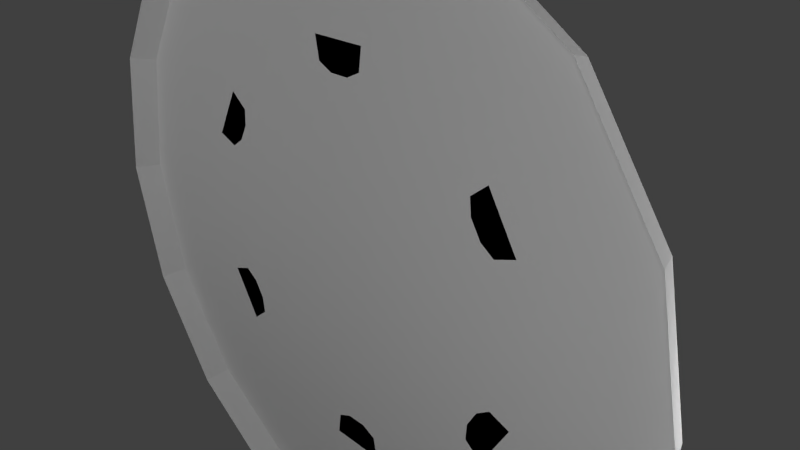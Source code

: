 # Source: ShellCup_Low_Poly.blend  (saved by Blender 2.68.0; exported with 4.5.12 LTS)
import bpy
from mathutils import Matrix  # noqa: F401  (used for matrix-valued properties, if any)

bpy.ops.wm.read_factory_settings(use_empty=True)
scene = bpy.context.scene
scene.name = 'Scene'

# ---- collections
col_collection_1 = bpy.data.collections.new('Collection 1'); scene.collection.children.link(col_collection_1)

# ---- materials (node trees are filled in below, after node groups)
mat_white = bpy.data.materials.new('White')
mat_white.alpha_threshold = 0.0
mat_white.use_transparent_shadow = False
mat_white.diffuse_color = (1.0, 1.0, 1.0, 1.0)
mat_white.roughness = 0.5
mat_white.line_color = (0.0, 0.0, 0.0, 1.0)
mat_shell = bpy.data.materials.new('Shell')
mat_shell.alpha_threshold = 0.0
mat_shell.use_transparent_shadow = False
mat_shell.diffuse_color = (1.0, 1.0, 1.0, 1.0)
mat_shell.roughness = 0.5
mat_shell.line_color = (0.0, 0.0, 0.0, 1.0)
mat_wave = bpy.data.materials.new('Wave')
mat_wave.alpha_threshold = 0.0
mat_wave.use_transparent_shadow = False
mat_wave.diffuse_color = (1.0, 1.0, 1.0, 1.0)
mat_wave.roughness = 0.5
mat_wave.line_color = (0.0, 0.0, 0.0, 1.0)
mat_pinkborder = bpy.data.materials.new('PinkBorder')
mat_pinkborder.alpha_threshold = 0.0
mat_pinkborder.use_transparent_shadow = False
mat_pinkborder.diffuse_color = (1.0, 1.0, 1.0, 1.0)
mat_pinkborder.roughness = 0.5
mat_pinkborder.line_color = (0.0, 0.0, 0.0, 1.0)

# ---- material node trees

# ---- world
world_world = bpy.data.worlds.new('World'); scene.world = world_world
world_world.color = (0.05088, 0.05088, 0.05088)
world_world.use_sun_shadow = False
world_world.sun_shadow_jitter_overblur = 0.0
world_world.cycles.sampling_method = 'MANUAL'
world_world.cycles.sample_map_resolution = 256

# ---- cameras
cam_camera = bpy.data.cameras.new('Camera')
cam_camera.clip_end = 100.0
cam_camera.lens = 35.0
cam_camera.sensor_width = 32.0
cam_camera.sensor_height = 18.0
cam_camera.ortho_scale = 7.314
cam_camera.dof.focus_distance = 0.0
cam_camera.dof.aperture_fstop = 128.0

# ---- lights
light_lamp_011 = bpy.data.lights.new('Lamp.011', 'POINT')
light_lamp_011.transmission_factor = 0.0
light_lamp_011.cutoff_distance = 30.0
light_lamp_011.energy = 100.0
light_lamp_011.shadow_buffer_clip_start = 1.001
light_lamp_011.shadow_soft_size = 0.1
light_lamp_011.shadow_maximum_resolution = 0.006
light_lamp_011.use_absolute_resolution = True
light_lamp_011.cycles.use_multiple_importance_sampling = False
light_lamp_010 = bpy.data.lights.new('Lamp.010', 'POINT')
light_lamp_010.transmission_factor = 0.0
light_lamp_010.cutoff_distance = 30.0
light_lamp_010.energy = 100.0
light_lamp_010.shadow_buffer_clip_start = 1.001
light_lamp_010.shadow_soft_size = 0.1
light_lamp_010.shadow_maximum_resolution = 0.006
light_lamp_010.use_absolute_resolution = True
light_lamp_010.cycles.use_multiple_importance_sampling = False
light_lamp_009 = bpy.data.lights.new('Lamp.009', 'POINT')
light_lamp_009.transmission_factor = 0.0
light_lamp_009.cutoff_distance = 30.0
light_lamp_009.energy = 100.0
light_lamp_009.shadow_buffer_clip_start = 1.001
light_lamp_009.shadow_soft_size = 0.1
light_lamp_009.shadow_maximum_resolution = 0.006
light_lamp_009.use_absolute_resolution = True
light_lamp_009.cycles.use_multiple_importance_sampling = False
light_lamp_008 = bpy.data.lights.new('Lamp.008', 'POINT')
light_lamp_008.transmission_factor = 0.0
light_lamp_008.cutoff_distance = 30.0
light_lamp_008.energy = 100.0
light_lamp_008.shadow_buffer_clip_start = 1.001
light_lamp_008.shadow_soft_size = 0.1
light_lamp_008.shadow_maximum_resolution = 0.006
light_lamp_008.use_absolute_resolution = True
light_lamp_008.cycles.use_multiple_importance_sampling = False
light_lamp_007 = bpy.data.lights.new('Lamp.007', 'POINT')
light_lamp_007.transmission_factor = 0.0
light_lamp_007.cutoff_distance = 30.0
light_lamp_007.energy = 100.0
light_lamp_007.shadow_buffer_clip_start = 1.001
light_lamp_007.shadow_soft_size = 0.1
light_lamp_007.shadow_maximum_resolution = 0.006
light_lamp_007.use_absolute_resolution = True
light_lamp_007.cycles.use_multiple_importance_sampling = False
light_lamp_006 = bpy.data.lights.new('Lamp.006', 'POINT')
light_lamp_006.transmission_factor = 0.0
light_lamp_006.cutoff_distance = 30.0
light_lamp_006.energy = 100.0
light_lamp_006.shadow_buffer_clip_start = 1.001
light_lamp_006.shadow_soft_size = 0.1
light_lamp_006.shadow_maximum_resolution = 0.006
light_lamp_006.use_absolute_resolution = True
light_lamp_006.cycles.use_multiple_importance_sampling = False
light_lamp_005 = bpy.data.lights.new('Lamp.005', 'POINT')
light_lamp_005.transmission_factor = 0.0
light_lamp_005.cutoff_distance = 30.0
light_lamp_005.energy = 100.0
light_lamp_005.shadow_buffer_clip_start = 1.001
light_lamp_005.shadow_soft_size = 0.1
light_lamp_005.shadow_maximum_resolution = 0.006
light_lamp_005.use_absolute_resolution = True
light_lamp_005.cycles.use_multiple_importance_sampling = False
light_lamp_004 = bpy.data.lights.new('Lamp.004', 'POINT')
light_lamp_004.transmission_factor = 0.0
light_lamp_004.cutoff_distance = 30.0
light_lamp_004.energy = 100.0
light_lamp_004.shadow_buffer_clip_start = 1.001
light_lamp_004.shadow_soft_size = 0.1
light_lamp_004.shadow_maximum_resolution = 0.006
light_lamp_004.use_absolute_resolution = True
light_lamp_004.cycles.use_multiple_importance_sampling = False
light_lamp_003 = bpy.data.lights.new('Lamp.003', 'POINT')
light_lamp_003.transmission_factor = 0.0
light_lamp_003.cutoff_distance = 30.0
light_lamp_003.energy = 100.0
light_lamp_003.shadow_buffer_clip_start = 1.001
light_lamp_003.shadow_soft_size = 0.1
light_lamp_003.shadow_maximum_resolution = 0.006
light_lamp_003.use_absolute_resolution = True
light_lamp_003.cycles.use_multiple_importance_sampling = False
light_lamp_002 = bpy.data.lights.new('Lamp.002', 'POINT')
light_lamp_002.transmission_factor = 0.0
light_lamp_002.cutoff_distance = 30.0
light_lamp_002.energy = 100.0
light_lamp_002.shadow_buffer_clip_start = 1.001
light_lamp_002.shadow_soft_size = 0.1
light_lamp_002.shadow_maximum_resolution = 0.006
light_lamp_002.use_absolute_resolution = True
light_lamp_002.cycles.use_multiple_importance_sampling = False
light_lamp_001 = bpy.data.lights.new('Lamp.001', 'POINT')
light_lamp_001.transmission_factor = 0.0
light_lamp_001.cutoff_distance = 30.0
light_lamp_001.energy = 100.0
light_lamp_001.shadow_buffer_clip_start = 1.001
light_lamp_001.shadow_soft_size = 0.1
light_lamp_001.shadow_maximum_resolution = 0.006
light_lamp_001.use_absolute_resolution = True
light_lamp_001.cycles.use_multiple_importance_sampling = False
light_lamp = bpy.data.lights.new('Lamp', 'POINT')
light_lamp.transmission_factor = 0.0
light_lamp.cutoff_distance = 30.0
light_lamp.energy = 100.0
light_lamp.shadow_buffer_clip_start = 1.001
light_lamp.shadow_soft_size = 0.1
light_lamp.shadow_maximum_resolution = 0.006
light_lamp.use_absolute_resolution = True
light_lamp.cycles.use_multiple_importance_sampling = False

# ---- meshes
me_n1b1_012 = bpy.data.meshes.new('n1b1.012')
me_n1b1_012.from_pydata([(-3.054, 0.1837, -2.255), (-3.298, 0.06367, -1.934), (-2.893, 0.03975, -1.93), (-2.993, -0.04025, -1.757), (-2.256, -0.4224, -1.791), (-2.456, -0.4224, -1.445), (-2.012, -0.4224, -1.592), (-2.652, 0.1006, -0.6956), (-2.657, -0.4224, -1.099), (-2.364, -0.4224, -0.9864), (-2.833, 0.1676, -2.034), (-3.094, 0.03975, -1.584), (-2.172, -0.4224, -1.118), (-2.031, -0.4224, -1.36), (-1.83, -0.01346, -1.081), (-2.179, 0.008483, -0.7055), (-3.456, 0.1837, -1.563), (-3.504, 0.3026, -1.481), (-1.677, 0.008483, -1.57), (-2.85, 0.2326, -2.294), (-3.006, 0.3026, -2.337), (-1.946, 0.1174, -2.015), (-1.677, 0.008483, -1.57), (-2.179, 0.008483, -0.7055), (-2.602, 0.5594, -1.133), (-2.359, 0.6012, -1.389), (-2.258, 0.5594, -1.726), (-1.821, 0.4296, -1.505), (-1.93, 0.3962, -1.14), (-2.431, 0.1676, -2.147), (-2.976, 0.2954, -1.747), (-3.389, 0.2326, -1.366), (-3.154, 0.1676, -1.48), (-3.298, 0.3254, -1.934), (-3.054, 0.1676, -1.075), (-2.194, 0.4296, -0.8636), (-2.833, 0.1676, -2.034), (0.4326, 0.1837, -3.768), (0.0327, 0.06367, -3.819), (0.2318, 0.03975, -3.466), (0.03179, -0.04025, -3.467), (0.4301, -0.4224, -2.845), (0.03018, -0.4224, -2.846), (0.3794, -0.4224, -2.534), (-0.7167, 0.1006, -2.641), (-0.3697, -0.4224, -2.847), (-0.3206, -0.4224, -2.536), (0.3518, 0.1676, -3.466), (-0.1682, 0.03975, -3.467), (-0.1109, -0.4224, -2.436), (0.1691, -0.4224, -2.435), (0.02836, -0.01346, -2.122), (-0.4714, 0.008483, -2.236), (-0.3674, 0.1837, -3.77), (-0.4624, 0.3026, -3.771), (0.5286, 0.008483, -2.233), (0.5689, 0.2326, -3.611), (0.5276, 0.3026, -3.768), (0.7797, 0.1174, -2.689), (0.5287, 0.008483, -2.233), (-0.4713, 0.008483, -2.236), (-0.3125, 0.5594, -2.816), (0.03017, 0.6012, -2.733), (0.3733, 0.5594, -2.815), (0.4003, 0.4296, -2.326), (0.02892, 0.3962, -2.238), (0.6511, 0.1676, -3.175), (0.03198, 0.2954, -3.447), (-0.5045, 0.2326, -3.614), (-0.2882, 0.1676, -3.468), (0.03271, 0.3254, -3.819), (-0.5889, 0.1676, -3.178), (-0.342, 0.4296, -2.328), (0.352, 0.1676, -3.466), (3.487, 0.1837, -1.505), (3.331, 0.06367, -1.877), (3.125, 0.03975, -1.528), (3.025, -0.04025, -1.702), (2.686, -0.4224, -1.046), (2.487, -0.4224, -1.393), (2.392, -0.4224, -0.9346), (1.936, 0.1006, -1.937), (2.288, -0.4224, -1.74), (2.043, -0.4224, -1.542), (3.185, 0.1676, -1.424), (2.926, 0.03975, -1.875), (2.061, -0.4224, -1.31), (2.2, -0.4224, -1.067), (1.859, -0.01346, -1.032), (1.707, 0.008483, -1.522), (3.089, 0.1837, -2.199), (3.041, 0.3026, -2.282), (2.205, 0.008483, -0.6546), (3.419, 0.2326, -1.309), (3.534, 0.3026, -1.423), (2.725, 0.1174, -0.665), (2.205, 0.008483, -0.6546), (1.707, 0.008483, -1.522), (2.29, 0.5594, -1.675), (2.389, 0.6012, -1.336), (2.631, 0.5594, -1.08), (2.221, 0.4296, -0.8122), (1.959, 0.3962, -1.09), (3.082, 0.1676, -1.019), (3.008, 0.2954, -1.692), (2.884, 0.2326, -2.24), (2.866, 0.1676, -1.979), (3.331, 0.3254, -1.877), (2.465, 0.1676, -2.095), (1.852, 0.4296, -1.456), (3.185, 0.1676, -1.424), (3.054, 0.1837, 2.271), (3.298, 0.06367, 1.95), (2.893, 0.03975, 1.946), (2.993, -0.04025, 1.773), (2.256, -0.4224, 1.807), (2.456, -0.4224, 1.461), (2.012, -0.4224, 1.608), (2.652, 0.1006, 0.7119), (2.657, -0.4224, 1.115), (2.364, -0.4224, 1.003), (2.833, 0.1676, 2.05), (3.094, 0.03975, 1.6), (2.172, -0.4224, 1.134), (2.031, -0.4224, 1.376), (1.83, -0.01346, 1.098), (2.179, 0.008484, 0.7217), (3.456, 0.1837, 1.579), (3.504, 0.3026, 1.497), (1.677, 0.008484, 1.586), (2.85, 0.2326, 2.31), (3.006, 0.3026, 2.353), (1.946, 0.1174, 2.032), (1.677, 0.008484, 1.587), (2.179, 0.008484, 0.7218), (2.602, 0.5594, 1.15), (2.359, 0.6012, 1.405), (2.258, 0.5594, 1.743), (1.821, 0.4296, 1.522), (1.93, 0.3962, 1.156), (2.431, 0.1676, 2.163), (2.976, 0.2954, 1.764), (3.389, 0.2326, 1.382), (3.154, 0.1676, 1.496), (3.298, 0.3254, 1.95), (3.054, 0.1676, 1.091), (2.194, 0.4296, 0.8798), (2.833, 0.1676, 2.05), (-0.4326, 0.1837, 3.785), (-0.0327, 0.06367, 3.836), (-0.2318, 0.03975, 3.483), (-0.03179, -0.04025, 3.483), (-0.4301, -0.4224, 2.861), (-0.03018, -0.4224, 2.862), (-0.3794, -0.4224, 2.551), (0.7167, 0.1006, 2.657), (0.3697, -0.4224, 2.863), (0.3206, -0.4224, 2.553), (-0.3518, 0.1676, 3.482), (0.1682, 0.03975, 3.484), (0.1109, -0.4224, 2.452), (-0.1691, -0.4224, 2.451), (-0.02836, -0.01345, 2.138), (0.4714, 0.008484, 2.252), (0.3674, 0.1837, 3.787), (0.4624, 0.3026, 3.787), (-0.5286, 0.008484, 2.249), (-0.5689, 0.2326, 3.627), (-0.5276, 0.3026, 3.784), (-0.7797, 0.1174, 2.705), (-0.5287, 0.008484, 2.249), (0.4713, 0.008484, 2.252), (0.3125, 0.5594, 2.833), (-0.03017, 0.6012, 2.749), (-0.3733, 0.5594, 2.831), (-0.4003, 0.4296, 2.342), (-0.02892, 0.3962, 2.254), (-0.6511, 0.1676, 3.191), (-0.03198, 0.2954, 3.464), (0.5045, 0.2326, 3.63), (0.2882, 0.1676, 3.484), (-0.03271, 0.3254, 3.836), (0.5889, 0.1676, 3.194), (0.342, 0.4296, 2.344), (-0.352, 0.1676, 3.483), (-3.487, 0.1837, 1.522), (-3.331, 0.06367, 1.894), (-3.125, 0.03975, 1.545), (-3.025, -0.04025, 1.718), (-2.686, -0.4224, 1.062), (-2.487, -0.4224, 1.409), (-2.392, -0.4224, 0.9509), (-1.936, 0.1006, 1.953), (-2.288, -0.4224, 1.756), (-2.043, -0.4224, 1.558), (-3.185, 0.1676, 1.441), (-2.926, 0.03975, 1.892), (-2.061, -0.4224, 1.326), (-2.2, -0.4224, 1.083), (-1.859, -0.01346, 1.048), (-1.707, 0.008484, 1.538), (-3.089, 0.1837, 2.216), (-3.041, 0.3026, 2.298), (-2.205, 0.008484, 0.6709), (-3.419, 0.2326, 1.325), (-3.534, 0.3026, 1.439), (-2.725, 0.1174, 0.6813), (-2.205, 0.008484, 0.6708), (-1.707, 0.008484, 1.538), (-2.29, 0.5594, 1.691), (-2.389, 0.6012, 1.353), (-2.631, 0.5594, 1.096), (-2.221, 0.4296, 0.8284), (-1.959, 0.3962, 1.106), (-3.082, 0.1676, 1.036), (-3.008, 0.2954, 1.708), (-2.884, 0.2326, 2.256), (-2.866, 0.1676, 1.996), (-3.331, 0.3254, 1.893), (-2.465, 0.1676, 2.111), (-1.852, 0.4296, 1.472), (-3.185, 0.1676, 1.441), (-2.132e-14, -0.4224, 0.008134), (-1.782, -0.4224, -4.311), (4.319, -0.4224, -1.773), (3.309, -0.4224, -3.291), (-3.309, -0.4224, 3.307), (3.411, -0.7724, -3.393), (1.782, -0.4224, 4.327), (3.299, -0.4224, 3.317), (0.01209, -0.4224, -4.664), (1.85, -0.7724, -4.439), (1.794, -0.4224, -4.306), (0.01247, -0.7724, -4.808), (4.453, -0.7724, -1.829), (4.672, -0.4224, 0.02023), (4.817, -0.7724, 0.0206), (4.447, -0.7724, 1.858), (3.401, -0.7724, 3.419), (4.314, -0.4224, 1.802), (1.837, -0.7724, 4.461), (-0.01209, -0.4224, 4.68), (-0.01247, -0.7724, 4.825), (-1.837, -0.7724, -4.445), (-3.299, -0.4224, -3.3), (-3.401, -0.7724, -3.403), (-4.672, -0.4224, -0.00396), (-4.314, -0.4224, -1.786), (-4.817, -0.7724, -0.004334), (-4.447, -0.7724, -1.842), (-4.319, -0.4224, 1.79), (-4.453, -0.7724, 1.845), (-3.411, -0.7724, 3.409), (-1.85, -0.7724, 4.455), (-1.794, -0.4224, 4.322)], [], [(4, 3, 2), (3, 4, 5), (6, 5, 4), (5, 9, 8), (9, 5, 12), (13, 12, 5), (12, 13, 14), (14, 9, 12), (9, 14, 15), (1, 11, 16), (8, 3, 5), (30, 25, 26), (24, 30, 34), (27, 22, 21), (25, 30, 24), (28, 25, 35), (25, 28, 27), (24, 35, 25), (27, 26, 25), (30, 26, 29), (30, 31, 32), (11, 1, 3), (7, 8, 9), (23, 14, 28), (18, 13, 6), (15, 7, 9), (3, 8, 11), (0, 10, 2), (34, 32, 11), (1, 2, 3), (2, 1, 0), (8, 34, 11), (21, 18, 6), (10, 29, 2), (30, 29, 36), (29, 21, 4), (32, 16, 11), (16, 32, 31), (10, 0, 19), (20, 19, 0), (33, 17, 30), (13, 18, 14), (17, 16, 31), (33, 16, 17), (28, 14, 27), (22, 27, 14), (30, 19, 20), (31, 30, 17), (35, 23, 28), (13, 5, 6), (4, 2, 29), (33, 30, 20), (19, 30, 36), (21, 29, 26), (4, 21, 6), (21, 26, 27), (34, 30, 32), (33, 0, 1), (0, 33, 20), (33, 1, 16), (34, 7, 24), (7, 23, 35), (35, 24, 7), (34, 8, 7), (41, 40, 39), (40, 41, 42), (43, 42, 41), (42, 46, 45), (46, 42, 49), (50, 49, 42), (49, 50, 51), (51, 46, 49), (46, 51, 52), (38, 48, 53), (45, 40, 42), (67, 62, 63), (61, 67, 71), (64, 59, 58), (62, 67, 61), (65, 62, 72), (62, 65, 64), (61, 72, 62), (64, 63, 62), (67, 63, 66), (67, 68, 69), (48, 38, 40), (44, 45, 46), (60, 51, 65), (55, 50, 43), (52, 44, 46), (40, 45, 48), (37, 47, 39), (71, 69, 48), (38, 39, 40), (39, 38, 37), (45, 71, 48), (58, 55, 43), (47, 66, 39), (67, 66, 73), (66, 58, 41), (69, 53, 48), (53, 69, 68), (47, 37, 56), (57, 56, 37), (70, 54, 67), (50, 55, 51), (54, 53, 68), (70, 53, 54), (65, 51, 64), (59, 64, 51), (67, 56, 57), (68, 67, 54), (72, 60, 65), (50, 42, 43), (41, 39, 66), (70, 67, 57), (56, 67, 73), (58, 66, 63), (41, 58, 43), (58, 63, 64), (71, 67, 69), (70, 37, 38), (37, 70, 57), (70, 38, 53), (71, 44, 61), (44, 60, 72), (72, 61, 44), (71, 45, 44), (78, 77, 76), (77, 78, 79), (80, 79, 78), (79, 83, 82), (83, 79, 86), (87, 86, 79), (86, 87, 88), (88, 83, 86), (83, 88, 89), (75, 85, 90), (82, 77, 79), (104, 99, 100), (98, 104, 108), (101, 96, 95), (99, 104, 98), (102, 99, 109), (99, 102, 101), (98, 109, 99), (101, 100, 99), (104, 100, 103), (104, 105, 106), (85, 75, 77), (81, 82, 83), (97, 88, 102), (92, 87, 80), (89, 81, 83), (77, 82, 85), (74, 84, 76), (108, 106, 85), (75, 76, 77), (76, 75, 74), (82, 108, 85), (95, 92, 80), (84, 103, 76), (104, 103, 110), (103, 95, 78), (106, 90, 85), (90, 106, 105), (84, 74, 93), (94, 93, 74), (107, 91, 104), (87, 92, 88), (91, 90, 105), (107, 90, 91), (102, 88, 101), (96, 101, 88), (104, 93, 94), (105, 104, 91), (109, 97, 102), (87, 79, 80), (78, 76, 103), (107, 104, 94), (93, 104, 110), (95, 103, 100), (78, 95, 80), (95, 100, 101), (108, 104, 106), (107, 74, 75), (74, 107, 94), (107, 75, 90), (108, 81, 98), (81, 97, 109), (109, 98, 81), (108, 82, 81), (115, 114, 113), (114, 115, 116), (117, 116, 115), (116, 120, 119), (120, 116, 123), (124, 123, 116), (123, 124, 125), (125, 120, 123), (120, 125, 126), (112, 122, 127), (119, 114, 116), (141, 136, 137), (135, 141, 145), (138, 133, 132), (136, 141, 135), (139, 136, 146), (136, 139, 138), (135, 146, 136), (138, 137, 136), (141, 137, 140), (141, 142, 143), (122, 112, 114), (118, 119, 120), (134, 125, 139), (129, 124, 117), (126, 118, 120), (114, 119, 122), (111, 121, 113), (145, 143, 122), (112, 113, 114), (113, 112, 111), (119, 145, 122), (132, 129, 117), (121, 140, 113), (141, 140, 147), (140, 132, 115), (143, 127, 122), (127, 143, 142), (121, 111, 130), (131, 130, 111), (144, 128, 141), (124, 129, 125), (128, 127, 142), (144, 127, 128), (139, 125, 138), (133, 138, 125), (141, 130, 131), (142, 141, 128), (146, 134, 139), (124, 116, 117), (115, 113, 140), (144, 141, 131), (130, 141, 147), (132, 140, 137), (115, 132, 117), (132, 137, 138), (145, 141, 143), (144, 111, 112), (111, 144, 131), (144, 112, 127), (145, 118, 135), (118, 134, 146), (146, 135, 118), (145, 119, 118), (152, 151, 150), (151, 152, 153), (154, 153, 152), (153, 157, 156), (157, 153, 160), (161, 160, 153), (160, 161, 162), (162, 157, 160), (157, 162, 163), (149, 159, 164), (156, 151, 153), (178, 173, 174), (172, 178, 182), (175, 170, 169), (173, 178, 172), (176, 173, 183), (173, 176, 175), (172, 183, 173), (175, 174, 173), (178, 174, 177), (178, 179, 180), (159, 149, 151), (155, 156, 157), (171, 162, 176), (166, 161, 154), (163, 155, 157), (151, 156, 159), (148, 158, 150), (182, 180, 159), (149, 150, 151), (150, 149, 148), (156, 182, 159), (169, 166, 154), (158, 177, 150), (178, 177, 184), (177, 169, 152), (180, 164, 159), (164, 180, 179), (158, 148, 167), (168, 167, 148), (181, 165, 178), (161, 166, 162), (165, 164, 179), (181, 164, 165), (176, 162, 175), (170, 175, 162), (178, 167, 168), (179, 178, 165), (183, 171, 176), (161, 153, 154), (152, 150, 177), (181, 178, 168), (167, 178, 184), (169, 177, 174), (152, 169, 154), (169, 174, 175), (182, 178, 180), (181, 148, 149), (148, 181, 168), (181, 149, 164), (182, 155, 172), (155, 171, 183), (183, 172, 155), (182, 156, 155), (189, 188, 187), (188, 189, 190), (191, 190, 189), (190, 194, 193), (194, 190, 197), (198, 197, 190), (197, 198, 199), (199, 194, 197), (194, 199, 200), (186, 196, 201), (193, 188, 190), (215, 210, 211), (209, 215, 219), (212, 207, 206), (210, 215, 209), (213, 210, 220), (210, 213, 212), (209, 220, 210), (212, 211, 210), (215, 211, 214), (215, 216, 217), (196, 186, 188), (192, 193, 194), (208, 199, 213), (203, 198, 191), (200, 192, 194), (188, 193, 196), (185, 195, 187), (219, 217, 196), (186, 187, 188), (187, 186, 185), (193, 219, 196), (206, 203, 191), (195, 214, 187), (215, 214, 221), (214, 206, 189), (217, 201, 196), (201, 217, 216), (195, 185, 204), (205, 204, 185), (218, 202, 215), (198, 203, 199), (202, 201, 216), (218, 201, 202), (213, 199, 212), (207, 212, 199), (215, 204, 205), (216, 215, 202), (220, 208, 213), (198, 190, 191), (189, 187, 214), (218, 215, 205), (204, 215, 221), (206, 214, 211), (189, 206, 191), (206, 211, 212), (219, 215, 217), (218, 185, 186), (185, 218, 205), (218, 186, 201), (219, 192, 209), (192, 208, 220), (220, 209, 192), (219, 193, 192), (229, 222, 228), (222, 230, 223), (222, 254, 241), (232, 227, 231), (227, 232, 225), (225, 234, 227), (234, 225, 224), (231, 230, 232), (230, 231, 233), (236, 224, 235), (224, 236, 234), (237, 235, 239), (235, 237, 236), (238, 239, 229), (239, 238, 237), (240, 229, 228), (229, 240, 238), (242, 228, 241), (228, 242, 240), (233, 223, 230), (223, 233, 243), (243, 244, 223), (244, 243, 245), (245, 247, 244), (247, 245, 249), (249, 246, 247), (246, 249, 248), (248, 250, 246), (250, 248, 251), (251, 226, 250), (226, 251, 252), (252, 254, 226), (254, 252, 253), (253, 241, 254), (241, 253, 242), (222, 250, 226), (222, 247, 246), (222, 223, 244), (224, 222, 235), (225, 222, 224), (222, 226, 254), (222, 246, 250), (228, 222, 241), (222, 244, 247), (239, 222, 229), (235, 222, 239), (232, 222, 225), (230, 222, 232)])
me_n1b1_012.polygons.foreach_set('material_index', [1, 1, 1, 1, 1, 1, 1, 1, 1, 1, 1, 1, 1, 1, 1, 1, 1, 1, 1, 1, 1, 1, 1, 1, 1, 1, 1, 1, 1, 1, 1, 1, 1, 1, 1, 1, 1, 1, 1, 1, 1, 1, 1, 1, 1, 1, 1, 1, 1, 1, 1, 1, 1, 1, 1, 1, 1, 1, 1, 1, 1, 1, 1, 1, 1, 1, 1, 1, 1, 1, 1, 1, 1, 1, 1, 1, 1, 1, 1, 1, 1, 1, 1, 1, 1, 1, 1, 1, 1, 1, 1, 1, 1, 1, 1, 1, 1, 1, 1, 1, 1, 1, 1, 1, 1, 1, 1, 1, 1, 1, 1, 1, 1, 1, 1, 1, 1, 1, 1, 1, 1, 1, 1, 1, 1, 1, 1, 1, 1, 1, 1, 1, 1, 1, 1, 1, 1, 1, 1, 1, 1, 1, 1, 1, 1, 1, 1, 1, 1, 1, 1, 1, 1, 1, 1, 1, 1, 1, 1, 1, 1, 1, 1, 1, 1, 1, 1, 1, 1, 1, 1, 1, 1, 1, 1, 1, 1, 1, 1, 1, 1, 1, 1, 1, 1, 1, 1, 1, 1, 1, 1, 1, 1, 1, 1, 1, 1, 1, 1, 1, 1, 1, 1, 1, 1, 1, 1, 1, 1, 1, 1, 1, 1, 1, 1, 1, 1, 1, 1, 1, 1, 1, 1, 1, 1, 1, 1, 1, 1, 1, 1, 1, 1, 1, 1, 1, 1, 1, 1, 1, 1, 1, 1, 1, 1, 1, 1, 1, 1, 1, 1, 1, 1, 1, 1, 1, 1, 1, 1, 1, 1, 1, 1, 1, 1, 1, 1, 1, 1, 1, 1, 1, 1, 1, 1, 1, 1, 1, 1, 1, 1, 1, 1, 1, 1, 1, 1, 1, 1, 1, 1, 1, 1, 1, 1, 1, 1, 1, 1, 1, 1, 1, 1, 1, 1, 1, 1, 1, 1, 1, 1, 1, 1, 1, 1, 1, 1, 1, 1, 1, 1, 1, 1, 1, 1, 1, 1, 1, 1, 1, 1, 1, 1, 1, 1, 1, 1, 1, 1, 1, 0, 1, 1, 1, 1, 1, 1, 1, 1, 1, 1, 1, 1, 1, 1, 1, 1, 0, 1, 1, 0, 1, 0, 1, 1, 1, 1, 0, 1, 1, 1, 1, 1, 1, 1, 1, 1, 1, 1, 1, 1, 1, 1, 1, 2, 2, 2, 3, 3, 3, 3, 3, 3, 3, 3, 3, 3, 3, 3, 3, 3, 3, 3, 3, 3, 3, 3, 3, 3, 3, 3, 3, 3, 3, 3, 3, 3, 3, 3, 2, 2, 2, 2, 2, 2, 2, 2, 2, 2, 2, 2, 2])
_uv = me_n1b1_012.uv_layers.new(name='UVMap')
_uv.uv.foreach_set('vector', [0.8999, 0.2315, 0.9959, 0.3088, 0.9215, 0.3088, 0.9959, 0.3088, 0.8999, 0.2315, 0.9959, 0.2207, 0.8868, 0.1223, 0.9959, 0.2207, 0.8999, 0.2315, 0.9959, 0.2207, 0.8868, 0.1223, 0.8999, 0.2315, 0.8868, 0.1223, 0.9959, 0.2207, 0.9379, 0.08745, 0.9959, 0.08279, 0.9379, 0.08745, 0.9959, 0.2207, 0.9379, 0.08745, 0.9959, 0.08279, 0.9279, 0.04532, 0.9279, 0.04532, 0.8868, 0.1223, 0.9379, 0.08745, 0.8868, 0.1223, 0.9279, 0.04532, 0.862, 0.07914, 0.9959, 0.4389, 0.9596, 0.3939, 0.8934, 0.4389, 0.8999, 0.2315, 0.9959, 0.3088, 0.9959, 0.2207, 0.5042, 0.9771, 0.5043, 0.6038, 0.6458, 0.6332, 0.3625, 0.6336, 0.5042, 0.9771, 0.1399, 0.8242, 0.6498, 0.4317, 0.7806, 0.2684, 0.9219, 0.5338, 0.5043, 0.6038, 0.5042, 0.9771, 0.3625, 0.6336, 0.5044, 0.3899, 0.5043, 0.6038, 0.3611, 0.4366, 0.5043, 0.6038, 0.5044, 0.3899, 0.6498, 0.4317, 0.3625, 0.6336, 0.3611, 0.4366, 0.5043, 0.6038, 0.6498, 0.4317, 0.6458, 0.6332, 0.5043, 0.6038, 0.5042, 0.9771, 0.6458, 0.6332, 0.8634, 0.8225, 0.8848, 0.3652, 0.8095, 0.4124, 0.79, 0.3604, 0.9596, 0.3939, 0.9959, 0.4389, 0.9959, 0.3729, 0.8193, 0.1138, 0.8999, 0.2315, 0.8868, 0.1223, 0.2392, 0.2499, 0.5152, 0.183, 0.5044, 0.3899, 0.862, 0.07914, 0.9379, 0.08745, 0.8868, 0.1223, 0.862, 0.07914, 0.8193, 0.1138, 0.8868, 0.1223, 0.9959, 0.3088, 0.8999, 0.2315, 0.9215, 0.3088, 0.8934, 0.4389, 0.9355, 0.3828, 0.9596, 0.3939, 0.7643, 0.3088, 0.9355, 0.3828, 0.9596, 0.3939, 0.9959, 0.4389, 0.9596, 0.3939, 0.9959, 0.3729, 0.9596, 0.3939, 0.9959, 0.4389, 0.8934, 0.4389, 0.8999, 0.2315, 0.8242, 0.3088, 0.9215, 0.3088, 0.8193, 0.1138, 0.862, 0.07914, 0.8868, 0.1223, 0.9355, 0.3828, 0.7643, 0.3088, 0.9596, 0.3939, 0.5042, 0.9771, 0.8634, 0.8225, 0.8034, 0.9956, 0.8242, 0.3088, 0.8046, 0.2231, 0.8999, 0.2315, 0.9355, 0.3828, 0.8934, 0.4389, 0.9596, 0.3939, 0.8934, 0.4389, 0.9355, 0.3828, 0.8916, 0.4135, 0.9355, 0.3828, 0.8934, 0.4389, 0.8916, 0.4135, 0.8786, 0.4455, 0.8916, 0.4135, 0.8934, 0.4389, 0.9906, 0.4026, 0.9141, 0.4072, 0.8848, 0.3652, 0.9379, 0.08745, 0.862, 0.07914, 0.9279, 0.04532, 0.8786, 0.4455, 0.8934, 0.4389, 0.8916, 0.4135, 0.0, 0.0, 0.8786, 0.4455, 0.9906, 0.4026, 0.5044, 0.3899, 0.5152, 0.183, 0.6498, 0.4317, 0.7806, 0.2684, 0.6498, 0.4317, 0.5152, 0.183, 0.8848, 0.3652, 0.8095, 0.4124, 0.9141, 0.4072, 0.8095, 0.4124, 0.8848, 0.3652, 0.9141, 0.4072, 0.3611, 0.4366, 0.2392, 0.2499, 0.5044, 0.3899, 0.9379, 0.08745, 0.9959, 0.2207, 0.8868, 0.1223, 0.8999, 0.2315, 0.9215, 0.3088, 0.8242, 0.3088, 0.9906, 0.4026, 0.8848, 0.3652, 0.9141, 0.4072, 0.8095, 0.4124, 0.8848, 0.3652, 0.79, 0.3604, 0.9219, 0.5338, 0.8634, 0.8225, 0.6458, 0.6332, 0.8999, 0.2315, 0.8193, 0.1138, 0.8868, 0.1223, 0.9219, 0.5338, 0.6458, 0.6332, 0.6498, 0.4317, 0.1399, 0.8242, 0.5042, 0.9771, 0.2031, 0.9973, 0.9959, 0.4847, 0.8934, 0.4389, 0.9959, 0.4389, 0.8934, 0.4389, 0.9959, 0.4847, 0.8498, 0.4847, 0.9959, 0.4389, 0.8934, 0.4389, 0.0, 0.0, 0.1399, 0.8242, 0.07969, 0.4966, 0.3625, 0.6336, 0.07969, 0.4966, 0.2392, 0.2499, 0.3611, 0.4366, 0.3611, 0.4366, 0.3625, 0.6336, 0.07969, 0.4966, 0.8242, 0.3088, 0.8999, 0.2315, 0.8046, 0.2231, 0.8999, 0.2315, 0.9959, 0.3088, 0.9215, 0.3088, 0.9959, 0.3088, 0.8999, 0.2315, 0.9959, 0.2207, 0.8868, 0.1223, 0.9959, 0.2207, 0.8999, 0.2315, 0.9959, 0.2207, 0.8868, 0.1223, 0.8999, 0.2315, 0.8868, 0.1223, 0.9959, 0.2207, 0.9379, 0.08745, 0.9959, 0.08279, 0.9379, 0.08745, 0.9959, 0.2207, 0.9379, 0.08745, 0.9959, 0.08279, 0.9279, 0.04532, 0.9279, 0.04532, 0.8868, 0.1223, 0.9379, 0.08745, 0.8868, 0.1223, 0.9279, 0.04532, 0.862, 0.07914, 0.9959, 0.4389, 0.9596, 0.3939, 0.8934, 0.4389, 0.8999, 0.2315, 0.9959, 0.3088, 0.9959, 0.2207, 0.5042, 0.9771, 0.5043, 0.6038, 0.6458, 0.6332, 0.3625, 0.6336, 0.5042, 0.9771, 0.1399, 0.8242, 0.6498, 0.4317, 0.7806, 0.2684, 0.9219, 0.5338, 0.5043, 0.6038, 0.5042, 0.9771, 0.3625, 0.6336, 0.5044, 0.3899, 0.5043, 0.6038, 0.3611, 0.4366, 0.5043, 0.6038, 0.5044, 0.3899, 0.6498, 0.4317, 0.3625, 0.6336, 0.3611, 0.4366, 0.5043, 0.6038, 0.6498, 0.4317, 0.6458, 0.6332, 0.5043, 0.6038, 0.5042, 0.9771, 0.6458, 0.6332, 0.8634, 0.8225, 0.8848, 0.3652, 0.8095, 0.4124, 0.79, 0.3604, 0.9596, 0.3939, 0.9959, 0.4389, 0.9959, 0.3729, 0.8193, 0.1138, 0.8999, 0.2315, 0.8868, 0.1223, 0.2392, 0.2499, 0.5152, 0.183, 0.5044, 0.3899, 0.862, 0.07914, 0.9379, 0.08745, 0.8868, 0.1223, 0.862, 0.07914, 0.8193, 0.1138, 0.8868, 0.1223, 0.9959, 0.3088, 0.8999, 0.2315, 0.9215, 0.3088, 0.8934, 0.4389, 0.9355, 0.3828, 0.9596, 0.3939, 0.7643, 0.3088, 0.9355, 0.3828, 0.9596, 0.3939, 0.9959, 0.4389, 0.9596, 0.3939, 0.9959, 0.3729, 0.9596, 0.3939, 0.9959, 0.4389, 0.8934, 0.4389, 0.8999, 0.2315, 0.8242, 0.3088, 0.9215, 0.3088, 0.8193, 0.1138, 0.862, 0.07914, 0.8868, 0.1223, 0.9355, 0.3828, 0.7643, 0.3088, 0.9596, 0.3939, 0.5042, 0.9771, 0.8634, 0.8225, 0.8034, 0.9956, 0.8242, 0.3088, 0.8046, 0.2231, 0.8999, 0.2315, 0.9355, 0.3828, 0.8934, 0.4389, 0.9596, 0.3939, 0.8934, 0.4389, 0.9355, 0.3828, 0.8916, 0.4135, 0.9355, 0.3828, 0.8934, 0.4389, 0.8916, 0.4135, 0.8786, 0.4455, 0.8916, 0.4135, 0.8934, 0.4389, 0.9906, 0.4026, 0.9141, 0.4072, 0.8848, 0.3652, 0.9379, 0.08745, 0.862, 0.07914, 0.9279, 0.04532, 0.8786, 0.4455, 0.8934, 0.4389, 0.8916, 0.4135, 0.0, 0.0, 0.8786, 0.4455, 0.9906, 0.4026, 0.5044, 0.3899, 0.5152, 0.183, 0.6498, 0.4317, 0.7806, 0.2684, 0.6498, 0.4317, 0.5152, 0.183, 0.8848, 0.3652, 0.8095, 0.4124, 0.9141, 0.4072, 0.8095, 0.4124, 0.8848, 0.3652, 0.9141, 0.4072, 0.3611, 0.4366, 0.2392, 0.2499, 0.5044, 0.3899, 0.9379, 0.08745, 0.9959, 0.2207, 0.8868, 0.1223, 0.8999, 0.2315, 0.9215, 0.3088, 0.8242, 0.3088, 0.9906, 0.4026, 0.8848, 0.3652, 0.9141, 0.4072, 0.8095, 0.4124, 0.8848, 0.3652, 0.79, 0.3604, 0.9219, 0.5338, 0.8634, 0.8225, 0.6458, 0.6332, 0.8999, 0.2315, 0.8193, 0.1138, 0.8868, 0.1223, 0.9219, 0.5338, 0.6458, 0.6332, 0.6498, 0.4317, 0.1399, 0.8242, 0.5042, 0.9771, 0.2031, 0.9973, 0.9959, 0.4847, 0.8934, 0.4389, 0.9959, 0.4389, 0.8934, 0.4389, 0.9959, 0.4847, 0.8498, 0.4847, 0.9959, 0.4389, 0.8934, 0.4389, 0.0, 0.0, 0.1399, 0.8242, 0.07969, 0.4966, 0.3625, 0.6336, 0.07969, 0.4966, 0.2392, 0.2499, 0.3611, 0.4366, 0.3611, 0.4366, 0.3625, 0.6336, 0.07969, 0.4966, 0.8242, 0.3088, 0.8999, 0.2315, 0.8046, 0.2231, 0.8999, 0.2315, 0.9959, 0.3088, 0.9215, 0.3088, 0.9959, 0.3088, 0.8999, 0.2315, 0.9959, 0.2207, 0.8868, 0.1223, 0.9959, 0.2207, 0.8999, 0.2315, 0.9959, 0.2207, 0.8868, 0.1223, 0.8999, 0.2315, 0.8868, 0.1223, 0.9959, 0.2207, 0.9379, 0.08745, 0.9959, 0.08279, 0.9379, 0.08745, 0.9959, 0.2207, 0.9379, 0.08745, 0.9959, 0.08279, 0.9279, 0.04532, 0.9279, 0.04532, 0.8868, 0.1223, 0.9379, 0.08745, 0.8868, 0.1223, 0.9279, 0.04532, 0.862, 0.07914, 0.9959, 0.4389, 0.9596, 0.3939, 0.8934, 0.4389, 0.8999, 0.2315, 0.9959, 0.3088, 0.9959, 0.2207, 0.5042, 0.9771, 0.5043, 0.6038, 0.6458, 0.6332, 0.3625, 0.6336, 0.5042, 0.9771, 0.1399, 0.8242, 0.6498, 0.4317, 0.7806, 0.2684, 0.9219, 0.5338, 0.5043, 0.6038, 0.5042, 0.9771, 0.3625, 0.6336, 0.5044, 0.3899, 0.5043, 0.6038, 0.3611, 0.4366, 0.5043, 0.6038, 0.5044, 0.3899, 0.6498, 0.4317, 0.3625, 0.6336, 0.3611, 0.4366, 0.5043, 0.6038, 0.6498, 0.4317, 0.6458, 0.6332, 0.5043, 0.6038, 0.5042, 0.9771, 0.6458, 0.6332, 0.8634, 0.8225, 0.8848, 0.3652, 0.8095, 0.4124, 0.79, 0.3604, 0.9596, 0.3939, 0.9959, 0.4389, 0.9959, 0.3729, 0.8193, 0.1138, 0.8999, 0.2315, 0.8868, 0.1223, 0.2392, 0.2499, 0.5152, 0.183, 0.5044, 0.3899, 0.862, 0.07914, 0.9379, 0.08745, 0.8868, 0.1223, 0.862, 0.07914, 0.8193, 0.1138, 0.8868, 0.1223, 0.9959, 0.3088, 0.8999, 0.2315, 0.9215, 0.3088, 0.8934, 0.4389, 0.9355, 0.3828, 0.9596, 0.3939, 0.7643, 0.3088, 0.9355, 0.3828, 0.9596, 0.3939, 0.9959, 0.4389, 0.9596, 0.3939, 0.9959, 0.3729, 0.9596, 0.3939, 0.9959, 0.4389, 0.8934, 0.4389, 0.8999, 0.2315, 0.8242, 0.3088, 0.9215, 0.3088, 0.8193, 0.1138, 0.862, 0.07914, 0.8868, 0.1223, 0.9355, 0.3828, 0.7643, 0.3088, 0.9596, 0.3939, 0.5042, 0.9771, 0.8634, 0.8225, 0.8034, 0.9956, 0.8242, 0.3088, 0.8046, 0.2231, 0.8999, 0.2315, 0.9355, 0.3828, 0.8934, 0.4389, 0.9596, 0.3939, 0.8934, 0.4389, 0.9355, 0.3828, 0.8916, 0.4135, 0.9355, 0.3828, 0.8934, 0.4389, 0.8916, 0.4135, 0.8786, 0.4455, 0.8916, 0.4135, 0.8934, 0.4389, 0.9906, 0.4026, 0.9141, 0.4072, 0.8848, 0.3652, 0.9379, 0.08745, 0.862, 0.07914, 0.9279, 0.04532, 0.8786, 0.4455, 0.8934, 0.4389, 0.8916, 0.4135, 0.0, 0.0, 0.8786, 0.4455, 0.9906, 0.4026, 0.5044, 0.3899, 0.5152, 0.183, 0.6498, 0.4317, 0.7806, 0.2684, 0.6498, 0.4317, 0.5152, 0.183, 0.8848, 0.3652, 0.8095, 0.4124, 0.9141, 0.4072, 0.8095, 0.4124, 0.8848, 0.3652, 0.9141, 0.4072, 0.3611, 0.4366, 0.2392, 0.2499, 0.5044, 0.3899, 0.9379, 0.08745, 0.9959, 0.2207, 0.8868, 0.1223, 0.8999, 0.2315, 0.9215, 0.3088, 0.8242, 0.3088, 0.9906, 0.4026, 0.8848, 0.3652, 0.9141, 0.4072, 0.8095, 0.4124, 0.8848, 0.3652, 0.79, 0.3604, 0.9219, 0.5338, 0.8634, 0.8225, 0.6458, 0.6332, 0.8999, 0.2315, 0.8193, 0.1138, 0.8868, 0.1223, 0.9219, 0.5338, 0.6458, 0.6332, 0.6498, 0.4317, 0.1399, 0.8242, 0.5042, 0.9771, 0.2031, 0.9973, 0.9959, 0.4847, 0.8934, 0.4389, 0.9959, 0.4389, 0.8934, 0.4389, 0.9959, 0.4847, 0.8498, 0.4847, 0.9959, 0.4389, 0.8934, 0.4389, 0.0, 0.0, 0.1399, 0.8242, 0.07969, 0.4966, 0.3625, 0.6336, 0.07969, 0.4966, 0.2392, 0.2499, 0.3611, 0.4366, 0.3611, 0.4366, 0.3625, 0.6336, 0.07969, 0.4966, 0.8242, 0.3088, 0.8999, 0.2315, 0.8046, 0.2231, 0.8999, 0.2315, 0.9959, 0.3088, 0.9215, 0.3088, 0.9959, 0.3088, 0.8999, 0.2315, 0.9959, 0.2207, 0.8868, 0.1223, 0.9959, 0.2207, 0.8999, 0.2315, 0.9959, 0.2207, 0.8868, 0.1223, 0.8999, 0.2315, 0.8868, 0.1223, 0.9959, 0.2207, 0.9379, 0.08745, 0.9959, 0.08279, 0.9379, 0.08745, 0.9959, 0.2207, 0.9379, 0.08745, 0.9959, 0.08279, 0.9279, 0.04532, 0.9279, 0.04532, 0.8868, 0.1223, 0.9379, 0.08745, 0.8868, 0.1223, 0.9279, 0.04532, 0.862, 0.07914, 0.9959, 0.4389, 0.9596, 0.3939, 0.8934, 0.4389, 0.8999, 0.2315, 0.9959, 0.3088, 0.9959, 0.2207, 0.5042, 0.9771, 0.5043, 0.6038, 0.6458, 0.6332, 0.3625, 0.6336, 0.5042, 0.9771, 0.1399, 0.8242, 0.6498, 0.4317, 0.7806, 0.2684, 0.9219, 0.5338, 0.5043, 0.6038, 0.5042, 0.9771, 0.3625, 0.6336, 0.5044, 0.3899, 0.5043, 0.6038, 0.3611, 0.4366, 0.5043, 0.6038, 0.5044, 0.3899, 0.6498, 0.4317, 0.3625, 0.6336, 0.3611, 0.4366, 0.5043, 0.6038, 0.6498, 0.4317, 0.6458, 0.6332, 0.5043, 0.6038, 0.5042, 0.9771, 0.6458, 0.6332, 0.8634, 0.8225, 0.8848, 0.3652, 0.8095, 0.4124, 0.79, 0.3604, 0.9596, 0.3939, 0.9959, 0.4389, 0.9959, 0.3729, 0.8193, 0.1138, 0.8999, 0.2315, 0.8868, 0.1223, 0.2392, 0.2499, 0.5152, 0.183, 0.5044, 0.3899, 0.862, 0.07914, 0.9379, 0.08745, 0.8868, 0.1223, 0.862, 0.07914, 0.8193, 0.1138, 0.8868, 0.1223, 0.9959, 0.3088, 0.8999, 0.2315, 0.9215, 0.3088, 0.8934, 0.4389, 0.9355, 0.3828, 0.9596, 0.3939, 0.7643, 0.3088, 0.9355, 0.3828, 0.9596, 0.3939, 0.9959, 0.4389, 0.9596, 0.3939, 0.9959, 0.3729, 0.9596, 0.3939, 0.9959, 0.4389, 0.8934, 0.4389, 0.8999, 0.2315, 0.8242, 0.3088, 0.9215, 0.3088, 0.8193, 0.1138, 0.862, 0.07914, 0.8868, 0.1223, 0.9355, 0.3828, 0.7643, 0.3088, 0.9596, 0.3939, 0.5042, 0.9771, 0.8634, 0.8225, 0.8034, 0.9956, 0.8242, 0.3088, 0.8046, 0.2231, 0.8999, 0.2315, 0.9355, 0.3828, 0.8934, 0.4389, 0.9596, 0.3939, 0.8934, 0.4389, 0.9355, 0.3828, 0.8916, 0.4135, 0.9355, 0.3828, 0.8934, 0.4389, 0.8916, 0.4135, 0.8786, 0.4455, 0.8916, 0.4135, 0.8934, 0.4389, 0.9906, 0.4026, 0.9141, 0.4072, 0.8848, 0.3652, 0.9379, 0.08745, 0.862, 0.07914, 0.9279, 0.04532, 0.8786, 0.4455, 0.8934, 0.4389, 0.8916, 0.4135, 0.0, 0.0, 0.8786, 0.4455, 0.9906, 0.4026, 0.5044, 0.3899, 0.5152, 0.183, 0.6498, 0.4317, 0.7806, 0.2684, 0.6498, 0.4317, 0.5152, 0.183, 0.8848, 0.3652, 0.8095, 0.4124, 0.9141, 0.4072, 0.8095, 0.4124, 0.8848, 0.3652, 0.9141, 0.4072, 0.3611, 0.4366, 0.2392, 0.2499, 0.5044, 0.3899, 0.9379, 0.08745, 0.9959, 0.2207, 0.8868, 0.1223, 0.8999, 0.2315, 0.9215, 0.3088, 0.8242, 0.3088, 0.9906, 0.4026, 0.8848, 0.3652, 0.9141, 0.4072, 0.8095, 0.4124, 0.8848, 0.3652, 0.79, 0.3604, 0.9219, 0.5338, 0.8634, 0.8225, 0.6458, 0.6332, 0.8999, 0.2315, 0.8193, 0.1138, 0.8868, 0.1223, 0.9219, 0.5338, 0.6458, 0.6332, 0.6498, 0.4317, 0.1399, 0.8242, 0.5042, 0.9771, 0.2031, 0.9973, 0.9959, 0.4847, 0.8934, 0.4389, 0.9959, 0.4389, 0.8934, 0.4389, 0.9959, 0.4847, 0.8498, 0.4847, 0.9959, 0.4389, 0.8934, 0.4389, 0.0, 0.0, 0.1399, 0.8242, 0.07969, 0.4966, 0.3625, 0.6336, 0.07969, 0.4966, 0.2392, 0.2499, 0.3611, 0.4366, 0.3611, 0.4366, 0.3625, 0.6336, 0.07969, 0.4966, 0.8242, 0.3088, 0.8999, 0.2315, 0.8046, 0.2231, 0.8999, 0.2315, 0.9959, 0.3088, 0.9215, 0.3088, 0.9959, 0.3088, 0.8999, 0.2315, 0.9959, 0.2207, 0.8868, 0.1223, 0.9959, 0.2207, 0.8999, 0.2315, 0.9959, 0.2207, 0.8868, 0.1223, 0.8999, 0.2315, 0.8868, 0.1223, 0.9959, 0.2207, 0.9379, 0.08745, 0.9959, 0.08279, 0.9379, 0.08745, 0.9959, 0.2207, 0.9379, 0.08745, 0.9959, 0.08279, 0.9279, 0.04532, 0.9279, 0.04532, 0.8868, 0.1223, 0.9379, 0.08745, 0.8868, 0.1223, 0.9279, 0.04532, 0.862, 0.07914, 0.9959, 0.4389, 0.9596, 0.3939, 0.8934, 0.4389, 0.8999, 0.2315, 0.9959, 0.3088, 0.9959, 0.2207, 0.5042, 0.9771, 0.5043, 0.6038, 0.6458, 0.6332, 0.3625, 0.6336, 0.5042, 0.9771, 0.1399, 0.8242, 0.6498, 0.4317, 0.7806, 0.2684, 0.9219, 0.5338, 0.5043, 0.6038, 0.5042, 0.9771, 0.3625, 0.6336, 0.5044, 0.3899, 0.5043, 0.6038, 0.3611, 0.4366, 0.5043, 0.6038, 0.5044, 0.3899, 0.6498, 0.4317, 0.3625, 0.6336, 0.3611, 0.4366, 0.5043, 0.6038, 0.6498, 0.4317, 0.6458, 0.6332, 0.5043, 0.6038, 0.5042, 0.9771, 0.6458, 0.6332, 0.8634, 0.8225, 0.8848, 0.3652, 0.8095, 0.4124, 0.79, 0.3604, 0.9596, 0.3939, 0.9959, 0.4389, 0.9959, 0.3729, 0.8193, 0.1138, 0.8999, 0.2315, 0.8868, 0.1223, 0.2392, 0.2499, 0.5152, 0.183, 0.5044, 0.3899, 0.862, 0.07914, 0.9379, 0.08745, 0.8868, 0.1223, 0.862, 0.07914, 0.8193, 0.1138, 0.8868, 0.1223, 0.9959, 0.3088, 0.8999, 0.2315, 0.9215, 0.3088, 0.8934, 0.4389, 0.9355, 0.3828, 0.9596, 0.3939, 0.7643, 0.3088, 0.9355, 0.3828, 0.9596, 0.3939, 0.9959, 0.4389, 0.9596, 0.3939, 0.9959, 0.3729, 0.9596, 0.3939, 0.9959, 0.4389, 0.8934, 0.4389, 0.8999, 0.2315, 0.8242, 0.3088, 0.9215, 0.3088, 0.8193, 0.1138, 0.862, 0.07914, 0.8868, 0.1223, 0.9355, 0.3828, 0.7643, 0.3088, 0.9596, 0.3939, 0.5042, 0.9771, 0.8634, 0.8225, 0.8034, 0.9956, 0.8242, 0.3088, 0.8046, 0.2231, 0.8999, 0.2315, 0.9355, 0.3828, 0.8934, 0.4389, 0.9596, 0.3939, 0.8934, 0.4389, 0.9355, 0.3828, 0.8916, 0.4135, 0.9355, 0.3828, 0.8934, 0.4389, 0.8916, 0.4135, 0.8786, 0.4455, 0.8916, 0.4135, 0.8934, 0.4389, 0.9906, 0.4026, 0.9141, 0.4072, 0.8848, 0.3652, 0.9379, 0.08745, 0.862, 0.07914, 0.9279, 0.04532, 0.8786, 0.4455, 0.8934, 0.4389, 0.8916, 0.4135, 0.0, 0.0, 0.8786, 0.4455, 0.9906, 0.4026, 0.5044, 0.3899, 0.5152, 0.183, 0.6498, 0.4317, 0.7806, 0.2684, 0.6498, 0.4317, 0.5152, 0.183, 0.8848, 0.3652, 0.8095, 0.4124, 0.9141, 0.4072, 0.8095, 0.4124, 0.8848, 0.3652, 0.9141, 0.4072, 0.3611, 0.4366, 0.2392, 0.2499, 0.5044, 0.3899, 0.9379, 0.08745, 0.9959, 0.2207, 0.8868, 0.1223, 0.8999, 0.2315, 0.9215, 0.3088, 0.8242, 0.3088, 0.9906, 0.4026, 0.8848, 0.3652, 0.9141, 0.4072, 0.8095, 0.4124, 0.8848, 0.3652, 0.79, 0.3604, 0.9219, 0.5338, 0.8634, 0.8225, 0.6458, 0.6332, 0.8999, 0.2315, 0.8193, 0.1138, 0.8868, 0.1223, 0.9219, 0.5338, 0.6458, 0.6332, 0.6498, 0.4317, 0.1399, 0.8242, 0.5042, 0.9771, 0.2031, 0.9973, 0.9959, 0.4847, 0.8934, 0.4389, 0.9959, 0.4389, 0.8934, 0.4389, 0.9959, 0.4847, 0.8498, 0.4847, 0.9959, 0.4389, 0.8934, 0.4389, 0.0, 0.0, 0.1399, 0.8242, 0.07969, 0.4966, 0.3625, 0.6336, 0.07969, 0.4966, 0.2392, 0.2499, 0.3611, 0.4366, 0.3611, 0.4366, 0.3625, 0.6336, 0.07969, 0.4966, 0.8242, 0.3088, 0.8999, 0.2315, 0.8046, 0.2231, 0.8999, 0.2315, 0.9959, 0.3088, 0.9215, 0.3088, 0.9959, 0.3088, 0.8999, 0.2315, 0.9959, 0.2207, 0.8868, 0.1223, 0.9959, 0.2207, 0.8999, 0.2315, 0.9959, 0.2207, 0.8868, 0.1223, 0.8999, 0.2315, 0.8868, 0.1223, 0.9959, 0.2207, 0.9379, 0.08745, 0.9959, 0.08279, 0.9379, 0.08745, 0.9959, 0.2207, 0.9379, 0.08745, 0.9959, 0.08279, 0.9279, 0.04532, 0.9279, 0.04532, 0.8868, 0.1223, 0.9379, 0.08745, 0.8868, 0.1223, 0.9279, 0.04532, 0.862, 0.07914, 0.9959, 0.4389, 0.9596, 0.3939, 0.8934, 0.4389, 0.8999, 0.2315, 0.9959, 0.3088, 0.9959, 0.2207, 0.5042, 0.9771, 0.5043, 0.6038, 0.6458, 0.6332, 0.3625, 0.6336, 0.5042, 0.9771, 0.1399, 0.8242, 0.6498, 0.4317, 0.7806, 0.2684, 0.9219, 0.5338, 0.5043, 0.6038, 0.5042, 0.9771, 0.3625, 0.6336, 0.5044, 0.3899, 0.5043, 0.6038, 0.3611, 0.4366, 0.5043, 0.6038, 0.5044, 0.3899, 0.6498, 0.4317, 0.3625, 0.6336, 0.3611, 0.4366, 0.5043, 0.6038, 0.6498, 0.4317, 0.6458, 0.6332, 0.5043, 0.6038, 0.5042, 0.9771, 0.6458, 0.6332, 0.8634, 0.8225, 0.8848, 0.3652, 0.8095, 0.4124, 0.79, 0.3604, 0.9596, 0.3939, 0.9959, 0.4389, 0.9959, 0.3729, 0.8193, 0.1138, 0.8999, 0.2315, 0.8868, 0.1223, 0.2392, 0.2499, 0.5152, 0.183, 0.5044, 0.3899, 0.862, 0.07914, 0.9379, 0.08745, 0.8868, 0.1223, 0.862, 0.07914, 0.8193, 0.1138, 0.8868, 0.1223, 0.9959, 0.3088, 0.8999, 0.2315, 0.9215, 0.3088, 0.8934, 0.4389, 0.9355, 0.3828, 0.9596, 0.3939, 0.7643, 0.3088, 0.9355, 0.3828, 0.9596, 0.3939, 0.9959, 0.4389, 0.9596, 0.3939, 0.9959, 0.3729, 0.9596, 0.3939, 0.9959, 0.4389, 0.8934, 0.4389, 0.8999, 0.2315, 0.8242, 0.3088, 0.9215, 0.3088, 0.8193, 0.1138, 0.862, 0.07914, 0.8868, 0.1223, 0.9355, 0.3828, 0.7643, 0.3088, 0.9596, 0.3939, 0.5042, 0.9771, 0.8634, 0.8225, 0.8034, 0.9956, 0.8242, 0.3088, 0.8046, 0.2231, 0.8999, 0.2315, 0.9355, 0.3828, 0.8934, 0.4389, 0.9596, 0.3939, 0.8934, 0.4389, 0.9355, 0.3828, 0.8916, 0.4135, 0.9355, 0.3828, 0.8934, 0.4389, 0.8916, 0.4135, 0.8786, 0.4455, 0.8916, 0.4135, 0.8934, 0.4389, 0.9906, 0.4026, 0.9141, 0.4072, 0.8848, 0.3652, 0.9379, 0.08745, 0.862, 0.07914, 0.9279, 0.04532, 0.8786, 0.4455, 0.8934, 0.4389, 0.8916, 0.4135, 0.0, 0.0, 0.8786, 0.4455, 0.9906, 0.4026, 0.5044, 0.3899, 0.5152, 0.183, 0.6498, 0.4317, 0.7806, 0.2684, 0.6498, 0.4317, 0.5152, 0.183, 0.8848, 0.3652, 0.8095, 0.4124, 0.9141, 0.4072, 0.8095, 0.4124, 0.8848, 0.3652, 0.9141, 0.4072, 0.3611, 0.4366, 0.2392, 0.2499, 0.5044, 0.3899, 0.9379, 0.08745, 0.9959, 0.2207, 0.8868, 0.1223, 0.8999, 0.2315, 0.9215, 0.3088, 0.8242, 0.3088, 0.9906, 0.4026, 0.8848, 0.3652, 0.9141, 0.4072, 0.8095, 0.4124, 0.8848, 0.3652, 0.79, 0.3604, 0.9219, 0.5338, 0.8634, 0.8225, 0.6458, 0.6332, 0.8999, 0.2315, 0.8193, 0.1138, 0.8868, 0.1223, 0.9219, 0.5338, 0.6458, 0.6332, 0.6498, 0.4317, 0.1399, 0.8242, 0.5042, 0.9771, 0.2031, 0.9973, 0.9959, 0.4847, 0.8934, 0.4389, 0.9959, 0.4389, 0.8934, 0.4389, 0.9959, 0.4847, 0.8498, 0.4847, 0.9959, 0.4389, 0.8934, 0.4389, 0.0, 0.0, 0.1399, 0.8242, 0.07969, 0.4966, 0.3625, 0.6336, 0.07969, 0.4966, 0.2392, 0.2499, 0.3611, 0.4366, 0.3611, 0.4366, 0.3625, 0.6336, 0.07969, 0.4966, 0.8242, 0.3088, 0.8999, 0.2315, 0.8046, 0.2231, 0.8665, 0.07591, 0.4506, 0.9996, 0.4506, -0.0001996, 0.4503, 0.9981, 0.03332, 0.07441, 0.4515, -0.001697, 0.4511, 0.997, 0.4511, -0.002784, 0.8674, 0.0729, 0.005513, 3.643, 0.9942, -2.666, 0.9655, 3.668, 0.9942, -2.666, 0.005513, 3.643, 0.03023, -2.666, 0.005513, 3.643, 0.9902, -2.641, 0.9695, 3.643, 0.9902, -2.641, 0.005513, 3.643, 0.03023, -2.666, 0.9902, -2.641, 0.005513, 3.643, 0.03023, -2.666, 0.005513, 3.643, 0.9902, -2.641, 0.9655, 3.668, 0.9902, -2.641, 0.005513, 3.643, 0.03023, -2.666, 0.005513, 3.643, 0.9902, -2.641, 0.9655, 3.668, 0.9902, -2.641, 0.005513, 3.643, 0.03023, -2.666, 0.005513, 3.643, 0.9902, -2.641, 0.9655, 3.668, 0.9902, -2.641, 0.005513, 3.643, 0.03023, -2.666, 0.005513, 3.643, 0.9902, -2.641, 0.9655, 3.668, 0.9902, -2.641, 0.005513, 3.643, 0.03023, -2.666, 0.005513, 3.643, 0.9902, -2.641, 0.9655, 3.668, 0.9902, -2.641, 0.005513, 3.643, 0.03023, -2.666, 0.005513, 3.643, 0.9902, -2.641, 0.9655, 3.668, 0.9902, -2.641, 0.005513, 3.643, 0.03023, -2.666, 0.005513, 3.643, 0.9902, -2.641, 0.9655, 3.668, 0.9902, -2.641, 0.005513, 3.643, 0.03023, -2.666, 0.005513, 3.643, 0.9902, -2.641, 0.9655, 3.668, 0.9902, -2.641, 0.005513, 3.643, 0.03023, -2.666, 0.005513, 3.643, 0.9902, -2.641, 0.9655, 3.668, 0.9902, -2.641, 0.005513, 3.643, 0.03023, -2.666, 0.005513, 3.643, 0.9902, -2.641, 0.9655, 3.668, 0.9902, -2.641, 0.005513, 3.643, 0.03023, -2.666, 0.005513, 3.643, 0.9902, -2.641, 0.9655, 3.668, 0.9902, -2.641, 0.005513, 3.643, 0.03023, -2.666, 0.005513, 3.643, 0.9902, -2.641, 0.9655, 3.668, 0.9902, -2.641, 0.005513, 3.643, 0.03023, -2.666, 0.005513, 3.643, 0.9902, -2.641, 0.9655, 3.668, 0.9902, -2.641, 0.005513, 3.643, 0.03023, -2.666, 0.005513, 3.643, 0.9902, -2.641, 0.9655, 3.668, 0.4502, 0.9981, 0.4515, -0.001688, 0.8686, 0.07485, 0.4474, 1.001, 0.4486, 0.00112, 0.8623, 0.07723, 0.4503, 0.9981, 0.4515, -0.001697, 0.8683, 0.07484, 0.4515, -0.001688, 0.4502, 0.9981, 0.03074, 0.07441, 0.8709, 0.07485, 0.4502, 0.9981, 0.4515, -0.001688, 0.4511, 0.997, 0.03359, 0.07332, 0.4511, -0.002784, 0.4502, 0.9981, 0.03304, 0.07441, 0.4515, -0.001688, 0.4506, -0.0001996, 0.4506, 0.9996, 0.03353, 0.07633, 0.4474, 1.001, 0.03351, 0.0768, 0.4486, 0.00112, 0.4486, 0.001119, 0.4474, 1.001, 0.03302, 0.0768, 0.8628, 0.07723, 0.4474, 1.001, 0.4486, 0.001119, 0.4486, 0.001123, 0.4474, 1.001, 0.03346, 0.07681, 0.8624, 0.07723, 0.4474, 1.001, 0.4486, 0.001123])
_ca = me_n1b1_012.color_attributes.new('Col', 'BYTE_COLOR', 'CORNER')
_ca.data.foreach_set('color', [0.6939, 0.6939, 0.6939, 1.0, 1.0, 1.0, 1.0, 1.0, 1.0, 1.0, 1.0, 1.0, 1.0, 1.0, 1.0, 1.0, 0.6939, 0.6939, 0.6939, 1.0, 0.6939, 0.6939, 0.6939, 1.0, 1.0, 1.0, 1.0, 1.0, 1.0, 1.0, 1.0, 1.0, 1.0, 1.0, 1.0, 1.0, 1.0, 1.0, 1.0, 1.0, 1.0, 1.0, 1.0, 1.0, 1.0, 1.0, 1.0, 1.0, 1.0, 1.0, 1.0, 1.0, 1.0, 1.0, 1.0, 1.0, 1.0, 1.0, 1.0, 1.0, 1.0, 1.0, 1.0, 1.0, 1.0, 1.0, 1.0, 1.0, 1.0, 1.0, 1.0, 1.0, 0.7231, 0.7231, 0.7231, 1.0, 0.8388, 0.8388, 0.8388, 1.0, 1.0, 1.0, 1.0, 1.0, 1.0, 1.0, 1.0, 1.0, 0.6939, 0.6939, 0.6939, 1.0, 0.7231, 0.7231, 0.7231, 1.0, 0.6939, 0.6939, 0.6939, 1.0, 1.0, 1.0, 1.0, 1.0, 1.0, 1.0, 1.0, 1.0, 0.6939, 0.6939, 0.6939, 1.0, 1.0, 1.0, 1.0, 1.0, 0.6939, 0.6939, 0.6939, 1.0, 0.6939, 0.6939, 0.6939, 1.0, 1.0, 1.0, 1.0, 1.0, 0.6939, 0.6939, 0.6939, 1.0, 0.2961, 1.0, 0.08228, 1.0, 0.2961, 1.0, 0.08228, 1.0, 0.2961, 1.0, 0.08228, 1.0, 0.2961, 1.0, 0.08228, 1.0, 0.2961, 1.0, 0.08228, 1.0, 0.2961, 1.0, 0.08228, 1.0, 0.2961, 1.0, 0.08228, 1.0, 0.2961, 1.0, 0.08228, 1.0, 0.2961, 1.0, 0.08228, 1.0, 0.2961, 1.0, 0.08228, 1.0, 0.2961, 1.0, 0.08228, 1.0, 0.2961, 1.0, 0.08228, 1.0, 0.2961, 1.0, 0.08228, 1.0, 0.2961, 1.0, 0.08228, 1.0, 0.2961, 1.0, 0.08228, 1.0, 0.2961, 1.0, 0.08228, 1.0, 0.2961, 1.0, 0.08228, 1.0, 0.2961, 1.0, 0.08228, 1.0, 0.2961, 1.0, 0.08228, 1.0, 0.2961, 1.0, 0.08228, 1.0, 0.2961, 1.0, 0.08228, 1.0, 0.2961, 1.0, 0.08228, 1.0, 0.2961, 1.0, 0.08228, 1.0, 0.2961, 1.0, 0.08228, 1.0, 0.2961, 1.0, 0.08228, 1.0, 0.2961, 1.0, 0.08228, 1.0, 0.2961, 1.0, 0.08228, 1.0, 1.0, 1.0, 1.0, 1.0, 0.6939, 0.6939, 0.6939, 1.0, 1.0, 1.0, 1.0, 1.0, 1.0, 1.0, 1.0, 1.0, 0.6939, 0.6939, 0.6939, 1.0, 1.0, 1.0, 1.0, 1.0, 1.0, 1.0, 1.0, 1.0, 0.6939, 0.6939, 0.6939, 1.0, 0.6939, 0.6939, 0.6939, 1.0, 0.2961, 1.0, 0.08228, 1.0, 0.2961, 1.0, 0.08228, 1.0, 0.2961, 1.0, 0.08228, 1.0, 1.0, 1.0, 1.0, 1.0, 0.8388, 0.8388, 0.8388, 1.0, 0.6939, 0.6939, 0.6939, 1.0, 1.0, 1.0, 1.0, 1.0, 1.0, 1.0, 1.0, 1.0, 0.6939, 0.6939, 0.6939, 1.0, 1.0, 1.0, 1.0, 1.0, 0.6939, 0.6939, 0.6939, 1.0, 1.0, 1.0, 1.0, 1.0, 0.7011, 0.7011, 0.7011, 1.0, 1.0, 1.0, 1.0, 1.0, 1.0, 1.0, 1.0, 1.0, 1.0, 1.0, 1.0, 1.0, 1.0, 1.0, 1.0, 1.0, 1.0, 1.0, 1.0, 1.0, 0.6939, 0.6939, 0.6939, 1.0, 1.0, 1.0, 1.0, 1.0, 1.0, 1.0, 1.0, 1.0, 1.0, 1.0, 1.0, 1.0, 0.6939, 0.6939, 0.6939, 1.0, 0.7011, 0.7011, 0.7011, 1.0, 0.6939, 0.6939, 0.6939, 1.0, 1.0, 1.0, 1.0, 1.0, 1.0, 1.0, 1.0, 1.0, 1.0, 1.0, 1.0, 1.0, 1.0, 1.0, 1.0, 1.0, 0.6939, 0.6939, 0.6939, 1.0, 1.0, 1.0, 1.0, 1.0, 1.0, 1.0, 1.0, 1.0, 1.0, 1.0, 1.0, 1.0, 0.2961, 1.0, 0.08228, 1.0, 0.2961, 1.0, 0.08228, 1.0, 0.2961, 1.0, 0.08228, 1.0, 1.0, 1.0, 1.0, 1.0, 1.0, 1.0, 1.0, 1.0, 0.6939, 0.6939, 0.6939, 1.0, 1.0, 1.0, 1.0, 1.0, 0.6939, 0.6939, 0.6939, 1.0, 1.0, 1.0, 1.0, 1.0, 0.6939, 0.6939, 0.6939, 1.0, 1.0, 1.0, 1.0, 1.0, 0.6939, 0.6939, 0.6939, 1.0, 1.0, 1.0, 1.0, 1.0, 0.7011, 0.7011, 0.7011, 1.0, 0.6939, 0.6939, 0.6939, 1.0, 1.0, 1.0, 1.0, 1.0, 0.6939, 0.6939, 0.6939, 1.0, 0.7011, 0.7011, 0.7011, 1.0, 1.0, 1.0, 1.0, 1.0, 1.0, 1.0, 1.0, 1.0, 1.0, 1.0, 1.0, 1.0, 0.8388, 0.8388, 0.8388, 1.0, 1.0, 1.0, 1.0, 1.0, 1.0, 1.0, 1.0, 1.0, 1.0, 1.0, 1.0, 1.0, 0.6939, 0.6939, 0.6939, 1.0, 0.6939, 0.6939, 0.6939, 1.0, 1.0, 1.0, 1.0, 1.0, 0.6939, 0.6939, 0.6939, 1.0, 1.0, 1.0, 1.0, 1.0, 0.2961, 1.0, 0.08228, 1.0, 0.2961, 1.0, 0.08228, 1.0, 0.2961, 1.0, 0.08228, 1.0, 0.2961, 1.0, 0.08228, 1.0, 0.2961, 1.0, 0.08228, 1.0, 0.2961, 1.0, 0.08228, 1.0, 1.0, 1.0, 1.0, 1.0, 0.6939, 0.6939, 0.6939, 1.0, 1.0, 1.0, 1.0, 1.0, 0.6939, 0.6939, 0.6939, 1.0, 1.0, 1.0, 1.0, 1.0, 1.0, 1.0, 1.0, 1.0, 0.2961, 1.0, 0.08228, 1.0, 0.2961, 1.0, 0.08228, 1.0, 0.2961, 1.0, 0.08228, 1.0, 1.0, 1.0, 1.0, 1.0, 1.0, 1.0, 1.0, 1.0, 1.0, 1.0, 1.0, 1.0, 0.6939, 0.6939, 0.6939, 1.0, 1.0, 1.0, 1.0, 1.0, 1.0, 1.0, 1.0, 1.0, 1.0, 1.0, 1.0, 1.0, 1.0, 1.0, 1.0, 1.0, 1.0, 1.0, 1.0, 1.0, 0.6939, 0.6939, 0.6939, 1.0, 1.0, 1.0, 1.0, 1.0, 1.0, 1.0, 1.0, 1.0, 0.2961, 1.0, 0.08228, 1.0, 0.2961, 1.0, 0.08228, 1.0, 0.2961, 1.0, 0.08228, 1.0, 0.6939, 0.6939, 0.6939, 1.0, 1.0, 1.0, 1.0, 1.0, 0.6939, 0.6939, 0.6939, 1.0, 0.2961, 1.0, 0.08228, 1.0, 0.2961, 1.0, 0.08228, 1.0, 0.2961, 1.0, 0.08228, 1.0, 0.2961, 1.0, 0.08228, 1.0, 0.2961, 1.0, 0.08228, 1.0, 0.2961, 1.0, 0.08228, 1.0, 1.0, 1.0, 1.0, 1.0, 0.7011, 0.7011, 0.7011, 1.0, 0.6939, 0.6939, 0.6939, 1.0, 0.7011, 0.7011, 0.7011, 1.0, 1.0, 1.0, 1.0, 1.0, 1.0, 1.0, 1.0, 1.0, 1.0, 1.0, 1.0, 1.0, 0.6939, 0.6939, 0.6939, 1.0, 0.6939, 0.6939, 0.6939, 1.0, 0.2961, 1.0, 0.08228, 1.0, 0.2961, 1.0, 0.08228, 1.0, 0.2961, 1.0, 0.08228, 1.0, 0.2961, 1.0, 0.08228, 1.0, 0.2961, 1.0, 0.08228, 1.0, 0.2961, 1.0, 0.08228, 1.0, 0.2961, 1.0, 0.08228, 1.0, 0.2961, 1.0, 0.08228, 1.0, 0.2961, 1.0, 0.08228, 1.0, 1.0, 1.0, 1.0, 1.0, 0.6939, 0.6939, 0.6939, 1.0, 1.0, 1.0, 1.0, 1.0, 0.6939, 0.6939, 0.6939, 1.0, 1.0, 1.0, 1.0, 1.0, 1.0, 1.0, 1.0, 1.0, 1.0, 1.0, 1.0, 1.0, 0.6939, 0.6939, 0.6939, 1.0, 0.6939, 0.6939, 0.6939, 1.0, 1.0, 1.0, 1.0, 1.0, 1.0, 1.0, 1.0, 1.0, 1.0, 1.0, 1.0, 1.0, 1.0, 1.0, 1.0, 1.0, 1.0, 1.0, 1.0, 1.0, 1.0, 1.0, 1.0, 1.0, 1.0, 1.0, 1.0, 1.0, 1.0, 1.0, 1.0, 1.0, 1.0, 1.0, 1.0, 1.0, 1.0, 1.0, 1.0, 1.0, 1.0, 1.0, 1.0, 1.0, 1.0, 1.0, 1.0, 1.0, 0.7231, 0.7231, 0.7231, 1.0, 0.8388, 0.8388, 0.8388, 1.0, 1.0, 1.0, 1.0, 1.0, 1.0, 1.0, 1.0, 1.0, 0.6939, 0.6939, 0.6939, 1.0, 0.7231, 0.7231, 0.7231, 1.0, 0.6939, 0.6939, 0.6939, 1.0, 1.0, 1.0, 1.0, 1.0, 1.0, 1.0, 1.0, 1.0, 0.6939, 0.6939, 0.6939, 1.0, 1.0, 1.0, 1.0, 1.0, 0.6939, 0.6939, 0.6939, 1.0, 0.6939, 0.6939, 0.6939, 1.0, 1.0, 1.0, 1.0, 1.0, 0.6939, 0.6939, 0.6939, 1.0, 1.0, 0.0999, 0.3564, 1.0, 1.0, 0.0999, 0.3564, 1.0, 1.0, 0.0999, 0.3564, 1.0, 1.0, 0.0999, 0.3564, 1.0, 1.0, 0.0999, 0.3564, 1.0, 1.0, 0.0999, 0.3564, 1.0, 1.0, 0.0999, 0.3564, 1.0, 1.0, 0.0999, 0.3564, 1.0, 1.0, 0.0999, 0.3564, 1.0, 1.0, 0.0999, 0.3564, 1.0, 1.0, 0.0999, 0.3564, 1.0, 1.0, 0.0999, 0.3564, 1.0, 1.0, 0.0999, 0.3564, 1.0, 1.0, 0.0999, 0.3564, 1.0, 1.0, 0.0999, 0.3564, 1.0, 1.0, 0.0999, 0.3564, 1.0, 1.0, 0.0999, 0.3564, 1.0, 1.0, 0.0999, 0.3564, 1.0, 1.0, 0.0999, 0.3564, 1.0, 1.0, 0.0999, 0.3564, 1.0, 1.0, 0.0999, 0.3564, 1.0, 1.0, 0.0999, 0.3564, 1.0, 1.0, 0.0999, 0.3564, 1.0, 1.0, 0.0999, 0.3564, 1.0, 1.0, 0.0999, 0.3564, 1.0, 1.0, 0.0999, 0.3564, 1.0, 1.0, 0.0999, 0.3564, 1.0, 1.0, 1.0, 1.0, 1.0, 0.6939, 0.6939, 0.6939, 1.0, 1.0, 1.0, 1.0, 1.0, 1.0, 1.0, 1.0, 1.0, 0.6939, 0.6939, 0.6939, 1.0, 1.0, 1.0, 1.0, 1.0, 1.0, 1.0, 1.0, 1.0, 0.6939, 0.6939, 0.6939, 1.0, 0.6939, 0.6939, 0.6939, 1.0, 1.0, 0.0999, 0.3564, 1.0, 1.0, 0.0999, 0.3564, 1.0, 1.0, 0.0999, 0.3564, 1.0, 1.0, 1.0, 1.0, 1.0, 0.8388, 0.8388, 0.8388, 1.0, 0.6939, 0.6939, 0.6939, 1.0, 1.0, 1.0, 1.0, 1.0, 1.0, 1.0, 1.0, 1.0, 0.6939, 0.6939, 0.6939, 1.0, 1.0, 1.0, 1.0, 1.0, 0.6939, 0.6939, 0.6939, 1.0, 1.0, 1.0, 1.0, 1.0, 0.7011, 0.7011, 0.7011, 1.0, 1.0, 1.0, 1.0, 1.0, 1.0, 1.0, 1.0, 1.0, 1.0, 1.0, 1.0, 1.0, 1.0, 1.0, 1.0, 1.0, 1.0, 1.0, 1.0, 1.0, 0.6939, 0.6939, 0.6939, 1.0, 1.0, 1.0, 1.0, 1.0, 1.0, 1.0, 1.0, 1.0, 1.0, 1.0, 1.0, 1.0, 0.6939, 0.6939, 0.6939, 1.0, 0.7011, 0.7011, 0.7011, 1.0, 0.6939, 0.6939, 0.6939, 1.0, 1.0, 1.0, 1.0, 1.0, 1.0, 1.0, 1.0, 1.0, 1.0, 1.0, 1.0, 1.0, 1.0, 1.0, 1.0, 1.0, 0.6939, 0.6939, 0.6939, 1.0, 1.0, 1.0, 1.0, 1.0, 1.0, 1.0, 1.0, 1.0, 1.0, 1.0, 1.0, 1.0, 1.0, 0.0999, 0.3564, 1.0, 1.0, 0.0999, 0.3564, 1.0, 1.0, 0.0999, 0.3564, 1.0, 1.0, 1.0, 1.0, 1.0, 1.0, 1.0, 1.0, 1.0, 0.6939, 0.6939, 0.6939, 1.0, 1.0, 1.0, 1.0, 1.0, 0.6939, 0.6939, 0.6939, 1.0, 1.0, 1.0, 1.0, 1.0, 0.6939, 0.6939, 0.6939, 1.0, 1.0, 1.0, 1.0, 1.0, 0.6939, 0.6939, 0.6939, 1.0, 1.0, 1.0, 1.0, 1.0, 0.7011, 0.7011, 0.7011, 1.0, 0.6939, 0.6939, 0.6939, 1.0, 1.0, 1.0, 1.0, 1.0, 0.6939, 0.6939, 0.6939, 1.0, 0.7011, 0.7011, 0.7011, 1.0, 1.0, 1.0, 1.0, 1.0, 1.0, 1.0, 1.0, 1.0, 1.0, 1.0, 1.0, 1.0, 0.8388, 0.8388, 0.8388, 1.0, 1.0, 1.0, 1.0, 1.0, 1.0, 1.0, 1.0, 1.0, 1.0, 1.0, 1.0, 1.0, 0.6939, 0.6939, 0.6939, 1.0, 0.6939, 0.6939, 0.6939, 1.0, 1.0, 1.0, 1.0, 1.0, 0.6939, 0.6939, 0.6939, 1.0, 1.0, 1.0, 1.0, 1.0, 1.0, 0.0999, 0.3564, 1.0, 1.0, 0.0999, 0.3564, 1.0, 1.0, 0.0999, 0.3564, 1.0, 1.0, 0.0999, 0.3564, 1.0, 1.0, 0.0999, 0.3564, 1.0, 1.0, 0.0999, 0.3564, 1.0, 1.0, 1.0, 1.0, 1.0, 0.6939, 0.6939, 0.6939, 1.0, 1.0, 1.0, 1.0, 1.0, 0.6939, 0.6939, 0.6939, 1.0, 1.0, 1.0, 1.0, 1.0, 1.0, 1.0, 1.0, 1.0, 1.0, 0.0999, 0.3564, 1.0, 1.0, 0.0999, 0.3564, 1.0, 1.0, 0.0999, 0.3564, 1.0, 1.0, 1.0, 1.0, 1.0, 1.0, 1.0, 1.0, 1.0, 1.0, 1.0, 1.0, 1.0, 0.6939, 0.6939, 0.6939, 1.0, 1.0, 1.0, 1.0, 1.0, 1.0, 1.0, 1.0, 1.0, 1.0, 1.0, 1.0, 1.0, 1.0, 1.0, 1.0, 1.0, 1.0, 1.0, 1.0, 1.0, 0.6939, 0.6939, 0.6939, 1.0, 1.0, 1.0, 1.0, 1.0, 1.0, 1.0, 1.0, 1.0, 1.0, 0.0999, 0.3564, 1.0, 1.0, 0.0999, 0.3564, 1.0, 1.0, 0.0999, 0.3564, 1.0, 0.6939, 0.6939, 0.6939, 1.0, 1.0, 1.0, 1.0, 1.0, 0.6939, 0.6939, 0.6939, 1.0, 1.0, 0.0999, 0.3564, 1.0, 1.0, 0.0999, 0.3564, 1.0, 1.0, 0.0999, 0.3564, 1.0, 1.0, 0.0999, 0.3564, 1.0, 1.0, 0.0999, 0.3564, 1.0, 1.0, 0.0999, 0.3564, 1.0, 1.0, 1.0, 1.0, 1.0, 0.7011, 0.7011, 0.7011, 1.0, 0.6939, 0.6939, 0.6939, 1.0, 0.7011, 0.7011, 0.7011, 1.0, 1.0, 1.0, 1.0, 1.0, 1.0, 1.0, 1.0, 1.0, 1.0, 1.0, 1.0, 1.0, 0.6939, 0.6939, 0.6939, 1.0, 0.6939, 0.6939, 0.6939, 1.0, 1.0, 0.0999, 0.3564, 1.0, 1.0, 0.0999, 0.3564, 1.0, 1.0, 0.0999, 0.3564, 1.0, 1.0, 0.0999, 0.3564, 1.0, 1.0, 0.0999, 0.3564, 1.0, 1.0, 0.0999, 0.3564, 1.0, 1.0, 0.0999, 0.3564, 1.0, 1.0, 0.0999, 0.3564, 1.0, 1.0, 0.0999, 0.3564, 1.0, 1.0, 1.0, 1.0, 1.0, 0.6939, 0.6939, 0.6939, 1.0, 1.0, 1.0, 1.0, 1.0, 0.6939, 0.6939, 0.6939, 1.0, 1.0, 1.0, 1.0, 1.0, 1.0, 1.0, 1.0, 1.0, 1.0, 1.0, 1.0, 1.0, 0.6939, 0.6939, 0.6939, 1.0, 0.6939, 0.6939, 0.6939, 1.0, 1.0, 1.0, 1.0, 1.0, 1.0, 1.0, 1.0, 1.0, 1.0, 1.0, 1.0, 1.0, 1.0, 1.0, 1.0, 1.0, 1.0, 1.0, 1.0, 1.0, 1.0, 1.0, 1.0, 1.0, 1.0, 1.0, 1.0, 1.0, 1.0, 1.0, 1.0, 1.0, 1.0, 1.0, 1.0, 1.0, 1.0, 1.0, 1.0, 1.0, 1.0, 1.0, 1.0, 1.0, 1.0, 1.0, 1.0, 1.0, 0.7231, 0.7231, 0.7231, 1.0, 0.8388, 0.8388, 0.8388, 1.0, 1.0, 1.0, 1.0, 1.0, 1.0, 1.0, 1.0, 1.0, 0.6939, 0.6939, 0.6939, 1.0, 0.7231, 0.7231, 0.7231, 1.0, 0.6939, 0.6939, 0.6939, 1.0, 1.0, 1.0, 1.0, 1.0, 1.0, 1.0, 1.0, 1.0, 0.6939, 0.6939, 0.6939, 1.0, 1.0, 1.0, 1.0, 1.0, 0.6939, 0.6939, 0.6939, 1.0, 0.6939, 0.6939, 0.6939, 1.0, 1.0, 1.0, 1.0, 1.0, 0.6939, 0.6939, 0.6939, 1.0, 1.0, 0.3005, 0.05127, 1.0, 1.0, 0.3005, 0.05127, 1.0, 1.0, 0.3005, 0.05127, 1.0, 1.0, 0.3005, 0.05127, 1.0, 1.0, 0.3005, 0.05127, 1.0, 1.0, 0.3005, 0.05127, 1.0, 1.0, 0.3005, 0.05127, 1.0, 1.0, 0.3005, 0.05127, 1.0, 1.0, 0.3005, 0.05127, 1.0, 1.0, 0.3005, 0.05127, 1.0, 1.0, 0.3005, 0.05127, 1.0, 1.0, 0.3005, 0.05127, 1.0, 1.0, 0.3005, 0.05127, 1.0, 1.0, 0.3005, 0.05127, 1.0, 1.0, 0.3005, 0.05127, 1.0, 1.0, 0.3005, 0.05127, 1.0, 1.0, 0.3005, 0.05127, 1.0, 1.0, 0.3005, 0.05127, 1.0, 1.0, 0.3005, 0.05127, 1.0, 1.0, 0.3005, 0.05127, 1.0, 1.0, 0.3005, 0.05127, 1.0, 1.0, 0.3005, 0.05127, 1.0, 1.0, 0.3005, 0.05127, 1.0, 1.0, 0.3005, 0.05127, 1.0, 1.0, 0.3005, 0.05127, 1.0, 1.0, 0.3005, 0.05127, 1.0, 1.0, 0.3005, 0.05127, 1.0, 1.0, 1.0, 1.0, 1.0, 0.6939, 0.6939, 0.6939, 1.0, 1.0, 1.0, 1.0, 1.0, 1.0, 1.0, 1.0, 1.0, 0.6939, 0.6939, 0.6939, 1.0, 1.0, 1.0, 1.0, 1.0, 1.0, 1.0, 1.0, 1.0, 0.6939, 0.6939, 0.6939, 1.0, 0.6939, 0.6939, 0.6939, 1.0, 1.0, 0.3005, 0.05127, 1.0, 1.0, 0.3005, 0.05127, 1.0, 1.0, 0.3005, 0.05127, 1.0, 1.0, 1.0, 1.0, 1.0, 0.8388, 0.8388, 0.8388, 1.0, 0.6939, 0.6939, 0.6939, 1.0, 1.0, 1.0, 1.0, 1.0, 1.0, 1.0, 1.0, 1.0, 0.6939, 0.6939, 0.6939, 1.0, 1.0, 1.0, 1.0, 1.0, 0.6939, 0.6939, 0.6939, 1.0, 1.0, 1.0, 1.0, 1.0, 0.7011, 0.7011, 0.7011, 1.0, 1.0, 1.0, 1.0, 1.0, 1.0, 1.0, 1.0, 1.0, 1.0, 1.0, 1.0, 1.0, 1.0, 1.0, 1.0, 1.0, 1.0, 1.0, 1.0, 1.0, 0.6939, 0.6939, 0.6939, 1.0, 1.0, 1.0, 1.0, 1.0, 1.0, 1.0, 1.0, 1.0, 1.0, 1.0, 1.0, 1.0, 0.6939, 0.6939, 0.6939, 1.0, 0.7011, 0.7011, 0.7011, 1.0, 0.6939, 0.6939, 0.6939, 1.0, 1.0, 1.0, 1.0, 1.0, 1.0, 1.0, 1.0, 1.0, 1.0, 1.0, 1.0, 1.0, 1.0, 1.0, 1.0, 1.0, 0.6939, 0.6939, 0.6939, 1.0, 1.0, 1.0, 1.0, 1.0, 1.0, 1.0, 1.0, 1.0, 1.0, 1.0, 1.0, 1.0, 1.0, 0.3005, 0.05127, 1.0, 1.0, 0.3005, 0.05127, 1.0, 1.0, 0.3005, 0.05127, 1.0, 1.0, 1.0, 1.0, 1.0, 1.0, 1.0, 1.0, 1.0, 0.6939, 0.6939, 0.6939, 1.0, 1.0, 1.0, 1.0, 1.0, 0.6939, 0.6939, 0.6939, 1.0, 1.0, 1.0, 1.0, 1.0, 0.6939, 0.6939, 0.6939, 1.0, 1.0, 1.0, 1.0, 1.0, 0.6939, 0.6939, 0.6939, 1.0, 1.0, 1.0, 1.0, 1.0, 0.7011, 0.7011, 0.7011, 1.0, 0.6939, 0.6939, 0.6939, 1.0, 1.0, 1.0, 1.0, 1.0, 0.6939, 0.6939, 0.6939, 1.0, 0.7011, 0.7011, 0.7011, 1.0, 1.0, 1.0, 1.0, 1.0, 1.0, 1.0, 1.0, 1.0, 1.0, 1.0, 1.0, 1.0, 0.8388, 0.8388, 0.8388, 1.0, 1.0, 1.0, 1.0, 1.0, 1.0, 1.0, 1.0, 1.0, 1.0, 1.0, 1.0, 1.0, 0.6939, 0.6939, 0.6939, 1.0, 0.6939, 0.6939, 0.6939, 1.0, 1.0, 1.0, 1.0, 1.0, 0.6939, 0.6939, 0.6939, 1.0, 1.0, 1.0, 1.0, 1.0, 1.0, 0.3005, 0.05127, 1.0, 1.0, 0.3005, 0.05127, 1.0, 1.0, 0.3005, 0.05127, 1.0, 1.0, 0.3005, 0.05127, 1.0, 1.0, 0.3005, 0.05127, 1.0, 1.0, 0.3005, 0.05127, 1.0, 1.0, 1.0, 1.0, 1.0, 0.6939, 0.6939, 0.6939, 1.0, 1.0, 1.0, 1.0, 1.0, 0.6939, 0.6939, 0.6939, 1.0, 1.0, 1.0, 1.0, 1.0, 1.0, 1.0, 1.0, 1.0, 1.0, 0.3005, 0.05127, 1.0, 1.0, 0.3005, 0.05127, 1.0, 1.0, 0.3005, 0.05127, 1.0, 1.0, 1.0, 1.0, 1.0, 1.0, 1.0, 1.0, 1.0, 1.0, 1.0, 1.0, 1.0, 0.6939, 0.6939, 0.6939, 1.0, 1.0, 1.0, 1.0, 1.0, 1.0, 1.0, 1.0, 1.0, 1.0, 1.0, 1.0, 1.0, 1.0, 1.0, 1.0, 1.0, 1.0, 1.0, 1.0, 1.0, 0.6939, 0.6939, 0.6939, 1.0, 1.0, 1.0, 1.0, 1.0, 1.0, 1.0, 1.0, 1.0, 1.0, 0.3005, 0.05127, 1.0, 1.0, 0.3005, 0.05127, 1.0, 1.0, 0.3005, 0.05127, 1.0, 0.6939, 0.6939, 0.6939, 1.0, 1.0, 1.0, 1.0, 1.0, 0.6939, 0.6939, 0.6939, 1.0, 1.0, 0.3005, 0.05127, 1.0, 1.0, 0.3005, 0.05127, 1.0, 1.0, 0.3005, 0.05127, 1.0, 1.0, 0.3005, 0.05127, 1.0, 1.0, 0.3005, 0.05127, 1.0, 1.0, 0.3005, 0.05127, 1.0, 1.0, 1.0, 1.0, 1.0, 0.7011, 0.7011, 0.7011, 1.0, 0.6939, 0.6939, 0.6939, 1.0, 0.7011, 0.7011, 0.7011, 1.0, 1.0, 1.0, 1.0, 1.0, 1.0, 1.0, 1.0, 1.0, 1.0, 1.0, 1.0, 1.0, 0.6939, 0.6939, 0.6939, 1.0, 0.6939, 0.6939, 0.6939, 1.0, 1.0, 0.3005, 0.05127, 1.0, 1.0, 0.3005, 0.05127, 1.0, 1.0, 0.3005, 0.05127, 1.0, 1.0, 0.3005, 0.05127, 1.0, 1.0, 0.3005, 0.05127, 1.0, 1.0, 0.3005, 0.05127, 1.0, 1.0, 0.3005, 0.05127, 1.0, 1.0, 0.3005, 0.05127, 1.0, 1.0, 0.3005, 0.05127, 1.0, 1.0, 1.0, 1.0, 1.0, 0.6939, 0.6939, 0.6939, 1.0, 1.0, 1.0, 1.0, 1.0, 0.6939, 0.6939, 0.6939, 1.0, 1.0, 1.0, 1.0, 1.0, 1.0, 1.0, 1.0, 1.0, 1.0, 1.0, 1.0, 1.0, 0.6939, 0.6939, 0.6939, 1.0, 0.6939, 0.6939, 0.6939, 1.0, 1.0, 1.0, 1.0, 1.0, 1.0, 1.0, 1.0, 1.0, 1.0, 1.0, 1.0, 1.0, 1.0, 1.0, 1.0, 1.0, 1.0, 1.0, 1.0, 1.0, 1.0, 1.0, 1.0, 1.0, 1.0, 1.0, 1.0, 1.0, 1.0, 1.0, 1.0, 1.0, 1.0, 1.0, 1.0, 1.0, 1.0, 1.0, 1.0, 1.0, 1.0, 1.0, 1.0, 1.0, 1.0, 1.0, 1.0, 1.0, 0.7231, 0.7231, 0.7231, 1.0, 0.8388, 0.8388, 0.8388, 1.0, 1.0, 1.0, 1.0, 1.0, 1.0, 1.0, 1.0, 1.0, 0.6939, 0.6939, 0.6939, 1.0, 0.7231, 0.7231, 0.7231, 1.0, 0.6939, 0.6939, 0.6939, 1.0, 1.0, 1.0, 1.0, 1.0, 1.0, 1.0, 1.0, 1.0, 0.6939, 0.6939, 0.6939, 1.0, 1.0, 1.0, 1.0, 1.0, 0.6939, 0.6939, 0.6939, 1.0, 0.6939, 0.6939, 0.6939, 1.0, 1.0, 1.0, 1.0, 1.0, 0.6939, 0.6939, 0.6939, 1.0, 1.0, 0.09531, 0.1022, 1.0, 1.0, 0.09531, 0.1022, 1.0, 1.0, 0.09531, 0.1022, 1.0, 1.0, 0.09531, 0.1022, 1.0, 1.0, 0.09531, 0.1022, 1.0, 1.0, 0.09531, 0.1022, 1.0, 1.0, 0.09531, 0.1022, 1.0, 1.0, 0.09531, 0.1022, 1.0, 1.0, 0.09531, 0.1022, 1.0, 1.0, 0.09531, 0.1022, 1.0, 1.0, 0.09531, 0.1022, 1.0, 1.0, 0.09531, 0.1022, 1.0, 1.0, 0.09531, 0.1022, 1.0, 1.0, 0.09531, 0.1022, 1.0, 1.0, 0.09531, 0.1022, 1.0, 1.0, 0.09531, 0.1022, 1.0, 1.0, 0.09531, 0.1022, 1.0, 1.0, 0.09531, 0.1022, 1.0, 1.0, 0.09531, 0.1022, 1.0, 1.0, 0.09531, 0.1022, 1.0, 1.0, 0.09531, 0.1022, 1.0, 1.0, 0.09531, 0.1022, 1.0, 1.0, 0.09531, 0.1022, 1.0, 1.0, 0.09531, 0.1022, 1.0, 1.0, 0.09531, 0.1022, 1.0, 1.0, 0.09531, 0.1022, 1.0, 1.0, 0.09531, 0.1022, 1.0, 1.0, 1.0, 1.0, 1.0, 0.6939, 0.6939, 0.6939, 1.0, 1.0, 1.0, 1.0, 1.0, 1.0, 1.0, 1.0, 1.0, 0.6939, 0.6939, 0.6939, 1.0, 1.0, 1.0, 1.0, 1.0, 1.0, 1.0, 1.0, 1.0, 0.6939, 0.6939, 0.6939, 1.0, 0.6939, 0.6939, 0.6939, 1.0, 1.0, 0.09531, 0.1022, 1.0, 1.0, 0.09531, 0.1022, 1.0, 1.0, 0.09531, 0.1022, 1.0, 1.0, 1.0, 1.0, 1.0, 0.8388, 0.8388, 0.8388, 1.0, 0.6939, 0.6939, 0.6939, 1.0, 1.0, 1.0, 1.0, 1.0, 1.0, 1.0, 1.0, 1.0, 0.6939, 0.6939, 0.6939, 1.0, 1.0, 1.0, 1.0, 1.0, 0.6939, 0.6939, 0.6939, 1.0, 1.0, 1.0, 1.0, 1.0, 0.7011, 0.7011, 0.7011, 1.0, 1.0, 1.0, 1.0, 1.0, 1.0, 1.0, 1.0, 1.0, 1.0, 1.0, 1.0, 1.0, 1.0, 1.0, 1.0, 1.0, 1.0, 1.0, 1.0, 1.0, 0.6939, 0.6939, 0.6939, 1.0, 1.0, 1.0, 1.0, 1.0, 1.0, 1.0, 1.0, 1.0, 1.0, 1.0, 1.0, 1.0, 0.6939, 0.6939, 0.6939, 1.0, 0.7011, 0.7011, 0.7011, 1.0, 0.6939, 0.6939, 0.6939, 1.0, 1.0, 1.0, 1.0, 1.0, 1.0, 1.0, 1.0, 1.0, 1.0, 1.0, 1.0, 1.0, 1.0, 1.0, 1.0, 1.0, 0.6939, 0.6939, 0.6939, 1.0, 1.0, 1.0, 1.0, 1.0, 1.0, 1.0, 1.0, 1.0, 1.0, 1.0, 1.0, 1.0, 1.0, 0.09531, 0.1022, 1.0, 1.0, 0.09531, 0.1022, 1.0, 1.0, 0.09531, 0.1022, 1.0, 1.0, 1.0, 1.0, 1.0, 1.0, 1.0, 1.0, 1.0, 0.6939, 0.6939, 0.6939, 1.0, 1.0, 1.0, 1.0, 1.0, 0.6939, 0.6939, 0.6939, 1.0, 1.0, 1.0, 1.0, 1.0, 0.6939, 0.6939, 0.6939, 1.0, 1.0, 1.0, 1.0, 1.0, 0.6939, 0.6939, 0.6939, 1.0, 1.0, 1.0, 1.0, 1.0, 0.7011, 0.7011, 0.7011, 1.0, 0.6939, 0.6939, 0.6939, 1.0, 1.0, 1.0, 1.0, 1.0, 0.6939, 0.6939, 0.6939, 1.0, 0.7011, 0.7011, 0.7011, 1.0, 1.0, 1.0, 1.0, 1.0, 1.0, 1.0, 1.0, 1.0, 1.0, 1.0, 1.0, 1.0, 0.8388, 0.8388, 0.8388, 1.0, 1.0, 1.0, 1.0, 1.0, 1.0, 1.0, 1.0, 1.0, 1.0, 1.0, 1.0, 1.0, 0.6939, 0.6939, 0.6939, 1.0, 0.6939, 0.6939, 0.6939, 1.0, 1.0, 1.0, 1.0, 1.0, 0.6939, 0.6939, 0.6939, 1.0, 1.0, 1.0, 1.0, 1.0, 1.0, 0.09531, 0.1022, 1.0, 1.0, 0.09531, 0.1022, 1.0, 1.0, 0.09531, 0.1022, 1.0, 1.0, 0.09531, 0.1022, 1.0, 1.0, 0.09531, 0.1022, 1.0, 1.0, 0.09531, 0.1022, 1.0, 1.0, 1.0, 1.0, 1.0, 0.6939, 0.6939, 0.6939, 1.0, 1.0, 1.0, 1.0, 1.0, 0.6939, 0.6939, 0.6939, 1.0, 1.0, 1.0, 1.0, 1.0, 1.0, 1.0, 1.0, 1.0, 1.0, 0.09531, 0.1022, 1.0, 1.0, 0.09531, 0.1022, 1.0, 1.0, 0.09531, 0.1022, 1.0, 1.0, 1.0, 1.0, 1.0, 1.0, 1.0, 1.0, 1.0, 1.0, 1.0, 1.0, 1.0, 0.6939, 0.6939, 0.6939, 1.0, 1.0, 1.0, 1.0, 1.0, 1.0, 1.0, 1.0, 1.0, 1.0, 1.0, 1.0, 1.0, 1.0, 1.0, 1.0, 1.0, 1.0, 1.0, 1.0, 1.0, 0.6939, 0.6939, 0.6939, 1.0, 1.0, 1.0, 1.0, 1.0, 1.0, 1.0, 1.0, 1.0, 1.0, 0.09531, 0.1022, 1.0, 1.0, 0.09531, 0.1022, 1.0, 1.0, 0.09531, 0.1022, 1.0, 0.6939, 0.6939, 0.6939, 1.0, 1.0, 1.0, 1.0, 1.0, 0.6939, 0.6939, 0.6939, 1.0, 1.0, 0.09531, 0.1022, 1.0, 1.0, 0.09531, 0.1022, 1.0, 1.0, 0.09531, 0.1022, 1.0, 1.0, 0.09531, 0.1022, 1.0, 1.0, 0.09531, 0.1022, 1.0, 1.0, 0.09531, 0.1022, 1.0, 1.0, 1.0, 1.0, 1.0, 0.7011, 0.7011, 0.7011, 1.0, 0.6939, 0.6939, 0.6939, 1.0, 0.7011, 0.7011, 0.7011, 1.0, 1.0, 1.0, 1.0, 1.0, 1.0, 1.0, 1.0, 1.0, 1.0, 1.0, 1.0, 1.0, 0.6939, 0.6939, 0.6939, 1.0, 0.6939, 0.6939, 0.6939, 1.0, 1.0, 0.09531, 0.1022, 1.0, 1.0, 0.09531, 0.1022, 1.0, 1.0, 0.09531, 0.1022, 1.0, 1.0, 0.09531, 0.1022, 1.0, 1.0, 0.09531, 0.1022, 1.0, 1.0, 0.09531, 0.1022, 1.0, 1.0, 0.09531, 0.1022, 1.0, 1.0, 0.09531, 0.1022, 1.0, 1.0, 0.09531, 0.1022, 1.0, 1.0, 1.0, 1.0, 1.0, 0.6939, 0.6939, 0.6939, 1.0, 1.0, 1.0, 1.0, 1.0, 0.6939, 0.6939, 0.6939, 1.0, 1.0, 1.0, 1.0, 1.0, 1.0, 1.0, 1.0, 1.0, 1.0, 1.0, 1.0, 1.0, 0.6939, 0.6939, 0.6939, 1.0, 0.6939, 0.6939, 0.6939, 1.0, 1.0, 1.0, 1.0, 1.0, 1.0, 1.0, 1.0, 1.0, 1.0, 1.0, 1.0, 1.0, 1.0, 1.0, 1.0, 1.0, 1.0, 1.0, 1.0, 1.0, 1.0, 1.0, 1.0, 1.0, 1.0, 1.0, 1.0, 1.0, 1.0, 1.0, 1.0, 1.0, 1.0, 1.0, 1.0, 1.0, 1.0, 1.0, 1.0, 1.0, 1.0, 1.0, 1.0, 1.0, 1.0, 1.0, 1.0, 1.0, 0.7231, 0.7231, 0.7231, 1.0, 0.8388, 0.8388, 0.8388, 1.0, 1.0, 1.0, 1.0, 1.0, 1.0, 1.0, 1.0, 1.0, 0.6939, 0.6939, 0.6939, 1.0, 0.7231, 0.7231, 0.7231, 1.0, 0.6939, 0.6939, 0.6939, 1.0, 1.0, 1.0, 1.0, 1.0, 1.0, 1.0, 1.0, 1.0, 0.6939, 0.6939, 0.6939, 1.0, 1.0, 1.0, 1.0, 1.0, 0.6939, 0.6939, 0.6939, 1.0, 0.6939, 0.6939, 0.6939, 1.0, 1.0, 1.0, 1.0, 1.0, 0.6939, 0.6939, 0.6939, 1.0, 0.552, 0.147, 1.0, 1.0, 0.552, 0.147, 1.0, 1.0, 0.552, 0.147, 1.0, 1.0, 0.552, 0.147, 1.0, 1.0, 0.552, 0.147, 1.0, 1.0, 0.552, 0.147, 1.0, 1.0, 0.552, 0.147, 1.0, 1.0, 0.552, 0.147, 1.0, 1.0, 0.552, 0.147, 1.0, 1.0, 0.552, 0.147, 1.0, 1.0, 0.552, 0.147, 1.0, 1.0, 0.552, 0.147, 1.0, 1.0, 0.552, 0.147, 1.0, 1.0, 0.552, 0.147, 1.0, 1.0, 0.552, 0.147, 1.0, 1.0, 0.552, 0.147, 1.0, 1.0, 0.552, 0.147, 1.0, 1.0, 0.552, 0.147, 1.0, 1.0, 0.552, 0.147, 1.0, 1.0, 0.552, 0.147, 1.0, 1.0, 0.552, 0.147, 1.0, 1.0, 0.552, 0.147, 1.0, 1.0, 0.552, 0.147, 1.0, 1.0, 0.552, 0.147, 1.0, 1.0, 0.552, 0.147, 1.0, 1.0, 0.552, 0.147, 1.0, 1.0, 0.552, 0.147, 1.0, 1.0, 1.0, 1.0, 1.0, 1.0, 0.6939, 0.6939, 0.6939, 1.0, 1.0, 1.0, 1.0, 1.0, 1.0, 1.0, 1.0, 1.0, 0.6939, 0.6939, 0.6939, 1.0, 1.0, 1.0, 1.0, 1.0, 1.0, 1.0, 1.0, 1.0, 0.6939, 0.6939, 0.6939, 1.0, 0.6939, 0.6939, 0.6939, 1.0, 0.552, 0.147, 1.0, 1.0, 0.552, 0.147, 1.0, 1.0, 0.552, 0.147, 1.0, 1.0, 1.0, 1.0, 1.0, 1.0, 0.8388, 0.8388, 0.8388, 1.0, 0.6939, 0.6939, 0.6939, 1.0, 1.0, 1.0, 1.0, 1.0, 1.0, 1.0, 1.0, 1.0, 0.6939, 0.6939, 0.6939, 1.0, 1.0, 1.0, 1.0, 1.0, 0.6939, 0.6939, 0.6939, 1.0, 1.0, 1.0, 1.0, 1.0, 0.7011, 0.7011, 0.7011, 1.0, 1.0, 1.0, 1.0, 1.0, 1.0, 1.0, 1.0, 1.0, 1.0, 1.0, 1.0, 1.0, 1.0, 1.0, 1.0, 1.0, 1.0, 1.0, 1.0, 1.0, 0.6939, 0.6939, 0.6939, 1.0, 1.0, 1.0, 1.0, 1.0, 1.0, 1.0, 1.0, 1.0, 1.0, 1.0, 1.0, 1.0, 0.6939, 0.6939, 0.6939, 1.0, 0.7011, 0.7011, 0.7011, 1.0, 0.6939, 0.6939, 0.6939, 1.0, 1.0, 1.0, 1.0, 1.0, 1.0, 1.0, 1.0, 1.0, 1.0, 1.0, 1.0, 1.0, 1.0, 1.0, 1.0, 1.0, 0.6939, 0.6939, 0.6939, 1.0, 1.0, 1.0, 1.0, 1.0, 1.0, 1.0, 1.0, 1.0, 1.0, 1.0, 1.0, 1.0, 0.552, 0.147, 1.0, 1.0, 0.552, 0.147, 1.0, 1.0, 0.552, 0.147, 1.0, 1.0, 1.0, 1.0, 1.0, 1.0, 1.0, 1.0, 1.0, 1.0, 0.6939, 0.6939, 0.6939, 1.0, 1.0, 1.0, 1.0, 1.0, 0.6939, 0.6939, 0.6939, 1.0, 1.0, 1.0, 1.0, 1.0, 0.6939, 0.6939, 0.6939, 1.0, 1.0, 1.0, 1.0, 1.0, 0.6939, 0.6939, 0.6939, 1.0, 1.0, 1.0, 1.0, 1.0, 0.7011, 0.7011, 0.7011, 1.0, 0.6939, 0.6939, 0.6939, 1.0, 1.0, 1.0, 1.0, 1.0, 0.6939, 0.6939, 0.6939, 1.0, 0.7011, 0.7011, 0.7011, 1.0, 1.0, 1.0, 1.0, 1.0, 1.0, 1.0, 1.0, 1.0, 1.0, 1.0, 1.0, 1.0, 0.8388, 0.8388, 0.8388, 1.0, 1.0, 1.0, 1.0, 1.0, 1.0, 1.0, 1.0, 1.0, 1.0, 1.0, 1.0, 1.0, 0.6939, 0.6939, 0.6939, 1.0, 0.6939, 0.6939, 0.6939, 1.0, 1.0, 1.0, 1.0, 1.0, 0.6939, 0.6939, 0.6939, 1.0, 1.0, 1.0, 1.0, 1.0, 0.552, 0.147, 1.0, 1.0, 0.552, 0.147, 1.0, 1.0, 0.552, 0.147, 1.0, 1.0, 0.552, 0.147, 1.0, 1.0, 0.552, 0.147, 1.0, 1.0, 0.552, 0.147, 1.0, 1.0, 1.0, 1.0, 1.0, 1.0, 0.6939, 0.6939, 0.6939, 1.0, 1.0, 1.0, 1.0, 1.0, 0.6939, 0.6939, 0.6939, 1.0, 1.0, 1.0, 1.0, 1.0, 1.0, 1.0, 1.0, 1.0, 0.552, 0.147, 1.0, 1.0, 0.552, 0.147, 1.0, 1.0, 0.552, 0.147, 1.0, 1.0, 1.0, 1.0, 1.0, 1.0, 1.0, 1.0, 1.0, 1.0, 1.0, 1.0, 1.0, 1.0, 0.6939, 0.6939, 0.6939, 1.0, 1.0, 1.0, 1.0, 1.0, 1.0, 1.0, 1.0, 1.0, 1.0, 1.0, 1.0, 1.0, 1.0, 1.0, 1.0, 1.0, 1.0, 1.0, 1.0, 1.0, 0.6939, 0.6939, 0.6939, 1.0, 1.0, 1.0, 1.0, 1.0, 1.0, 1.0, 1.0, 1.0, 0.552, 0.147, 1.0, 1.0, 0.552, 0.147, 1.0, 1.0, 0.552, 0.147, 1.0, 1.0, 0.6939, 0.6939, 0.6939, 1.0, 1.0, 1.0, 1.0, 1.0, 0.6939, 0.6939, 0.6939, 1.0, 0.552, 0.147, 1.0, 1.0, 0.552, 0.147, 1.0, 1.0, 0.552, 0.147, 1.0, 1.0, 0.552, 0.147, 1.0, 1.0, 0.552, 0.147, 1.0, 1.0, 0.552, 0.147, 1.0, 1.0, 1.0, 1.0, 1.0, 1.0, 0.7011, 0.7011, 0.7011, 1.0, 0.6939, 0.6939, 0.6939, 1.0, 0.7011, 0.7011, 0.7011, 1.0, 1.0, 1.0, 1.0, 1.0, 1.0, 1.0, 1.0, 1.0, 1.0, 1.0, 1.0, 1.0, 0.6939, 0.6939, 0.6939, 1.0, 0.6939, 0.6939, 0.6939, 1.0, 0.552, 0.147, 1.0, 1.0, 0.552, 0.147, 1.0, 1.0, 0.552, 0.147, 1.0, 1.0, 0.552, 0.147, 1.0, 1.0, 0.552, 0.147, 1.0, 1.0, 0.552, 0.147, 1.0, 1.0, 0.552, 0.147, 1.0, 1.0, 0.552, 0.147, 1.0, 1.0, 0.552, 0.147, 1.0, 1.0, 1.0, 1.0, 1.0, 1.0, 0.6939, 0.6939, 0.6939, 1.0, 1.0, 1.0, 1.0, 1.0, 0.6939, 0.6939, 0.6939, 1.0, 1.0, 1.0, 1.0, 1.0, 1.0, 1.0, 1.0, 1.0, 1.0, 1.0, 1.0, 1.0, 0.6939, 0.6939, 0.6939, 1.0, 0.6939, 0.6939, 0.6939, 1.0, 1.0, 1.0, 1.0, 1.0, 1.0, 1.0, 1.0, 1.0, 1.0, 1.0, 1.0, 1.0, 1.0, 1.0, 1.0, 1.0, 1.0, 1.0, 1.0, 1.0, 1.0, 1.0, 1.0, 1.0, 1.0, 1.0, 1.0, 1.0, 1.0, 1.0, 1.0, 1.0, 1.0, 1.0, 1.0, 1.0, 1.0, 1.0, 1.0, 1.0, 1.0, 1.0, 1.0, 1.0, 1.0, 1.0, 1.0, 1.0, 0.7231, 0.7231, 0.7231, 1.0, 0.8388, 0.8388, 0.8388, 1.0, 1.0, 1.0, 1.0, 1.0, 1.0, 1.0, 1.0, 1.0, 0.6939, 0.6939, 0.6939, 1.0, 0.7231, 0.7231, 0.7231, 1.0, 0.6939, 0.6939, 0.6939, 1.0, 1.0, 1.0, 1.0, 1.0, 1.0, 1.0, 1.0, 1.0, 0.6939, 0.6939, 0.6939, 1.0, 1.0, 1.0, 1.0, 1.0, 0.6939, 0.6939, 0.6939, 1.0, 0.6939, 0.6939, 0.6939, 1.0, 1.0, 1.0, 1.0, 1.0, 0.6939, 0.6939, 0.6939, 1.0, 0.1651, 0.4969, 1.0, 1.0, 0.1651, 0.4969, 1.0, 1.0, 0.1651, 0.4969, 1.0, 1.0, 0.1651, 0.4969, 1.0, 1.0, 0.1651, 0.4969, 1.0, 1.0, 0.1651, 0.4969, 1.0, 1.0, 0.1651, 0.4969, 1.0, 1.0, 0.1651, 0.4969, 1.0, 1.0, 0.1651, 0.4969, 1.0, 1.0, 0.1651, 0.4969, 1.0, 1.0, 0.1651, 0.4969, 1.0, 1.0, 0.1651, 0.4969, 1.0, 1.0, 0.1651, 0.4969, 1.0, 1.0, 0.1651, 0.4969, 1.0, 1.0, 0.1651, 0.4969, 1.0, 1.0, 0.1651, 0.4969, 1.0, 1.0, 0.1651, 0.4969, 1.0, 1.0, 0.1651, 0.4969, 1.0, 1.0, 0.1651, 0.4969, 1.0, 1.0, 0.1651, 0.4969, 1.0, 1.0, 0.1651, 0.4969, 1.0, 1.0, 0.1651, 0.4969, 1.0, 1.0, 0.1651, 0.4969, 1.0, 1.0, 0.1651, 0.4969, 1.0, 1.0, 0.1651, 0.4969, 1.0, 1.0, 0.1651, 0.4969, 1.0, 1.0, 0.1651, 0.4969, 1.0, 1.0, 1.0, 1.0, 1.0, 1.0, 0.6939, 0.6939, 0.6939, 1.0, 1.0, 1.0, 1.0, 1.0, 1.0, 1.0, 1.0, 1.0, 0.6939, 0.6939, 0.6939, 1.0, 1.0, 1.0, 1.0, 1.0, 1.0, 1.0, 1.0, 1.0, 0.6939, 0.6939, 0.6939, 1.0, 0.6939, 0.6939, 0.6939, 1.0, 0.1651, 0.4969, 1.0, 1.0, 0.1651, 0.4969, 1.0, 1.0, 0.1651, 0.4969, 1.0, 1.0, 1.0, 1.0, 1.0, 1.0, 0.8388, 0.8388, 0.8388, 1.0, 0.6939, 0.6939, 0.6939, 1.0, 1.0, 1.0, 1.0, 1.0, 1.0, 1.0, 1.0, 1.0, 0.6939, 0.6939, 0.6939, 1.0, 1.0, 1.0, 1.0, 1.0, 0.6939, 0.6939, 0.6939, 1.0, 1.0, 1.0, 1.0, 1.0, 0.7011, 0.7011, 0.7011, 1.0, 1.0, 1.0, 1.0, 1.0, 1.0, 1.0, 1.0, 1.0, 1.0, 1.0, 1.0, 1.0, 1.0, 1.0, 1.0, 1.0, 1.0, 1.0, 1.0, 1.0, 0.6939, 0.6939, 0.6939, 1.0, 1.0, 1.0, 1.0, 1.0, 1.0, 1.0, 1.0, 1.0, 1.0, 1.0, 1.0, 1.0, 0.6939, 0.6939, 0.6939, 1.0, 0.7011, 0.7011, 0.7011, 1.0, 0.6939, 0.6939, 0.6939, 1.0, 1.0, 1.0, 1.0, 1.0, 1.0, 1.0, 1.0, 1.0, 1.0, 1.0, 1.0, 1.0, 1.0, 1.0, 1.0, 1.0, 0.6939, 0.6939, 0.6939, 1.0, 1.0, 1.0, 1.0, 1.0, 1.0, 1.0, 1.0, 1.0, 1.0, 1.0, 1.0, 1.0, 0.1651, 0.4969, 1.0, 1.0, 0.1651, 0.4969, 1.0, 1.0, 0.1651, 0.4969, 1.0, 1.0, 1.0, 1.0, 1.0, 1.0, 1.0, 1.0, 1.0, 1.0, 0.6939, 0.6939, 0.6939, 1.0, 1.0, 1.0, 1.0, 1.0, 0.6939, 0.6939, 0.6939, 1.0, 1.0, 1.0, 1.0, 1.0, 0.6939, 0.6939, 0.6939, 1.0, 1.0, 1.0, 1.0, 1.0, 0.6939, 0.6939, 0.6939, 1.0, 1.0, 1.0, 1.0, 1.0, 0.7011, 0.7011, 0.7011, 1.0, 0.6939, 0.6939, 0.6939, 1.0, 1.0, 1.0, 1.0, 1.0, 0.6939, 0.6939, 0.6939, 1.0, 0.7011, 0.7011, 0.7011, 1.0, 1.0, 1.0, 1.0, 1.0, 1.0, 1.0, 1.0, 1.0, 1.0, 1.0, 1.0, 1.0, 0.8388, 0.8388, 0.8388, 1.0, 1.0, 1.0, 1.0, 1.0, 1.0, 1.0, 1.0, 1.0, 1.0, 1.0, 1.0, 1.0, 0.6939, 0.6939, 0.6939, 1.0, 0.6939, 0.6939, 0.6939, 1.0, 1.0, 1.0, 1.0, 1.0, 0.6939, 0.6939, 0.6939, 1.0, 1.0, 1.0, 1.0, 1.0, 0.1651, 0.4969, 1.0, 1.0, 0.1651, 0.4969, 1.0, 1.0, 0.1651, 0.4969, 1.0, 1.0, 0.1651, 0.4969, 1.0, 1.0, 0.1651, 0.4969, 1.0, 1.0, 0.1651, 0.4969, 1.0, 1.0, 1.0, 1.0, 1.0, 1.0, 0.6939, 0.6939, 0.6939, 1.0, 1.0, 1.0, 1.0, 1.0, 0.6939, 0.6939, 0.6939, 1.0, 1.0, 1.0, 1.0, 1.0, 1.0, 1.0, 1.0, 1.0, 0.1651, 0.4969, 1.0, 1.0, 0.1651, 0.4969, 1.0, 1.0, 0.1651, 0.4969, 1.0, 1.0, 1.0, 1.0, 1.0, 1.0, 1.0, 1.0, 1.0, 1.0, 1.0, 1.0, 1.0, 1.0, 0.6939, 0.6939, 0.6939, 1.0, 1.0, 1.0, 1.0, 1.0, 1.0, 1.0, 1.0, 1.0, 1.0, 1.0, 1.0, 1.0, 1.0, 1.0, 1.0, 1.0, 1.0, 1.0, 1.0, 1.0, 0.6939, 0.6939, 0.6939, 1.0, 1.0, 1.0, 1.0, 1.0, 1.0, 1.0, 1.0, 1.0, 0.1651, 0.4969, 1.0, 1.0, 0.1651, 0.4969, 1.0, 1.0, 0.1651, 0.4969, 1.0, 1.0, 0.6939, 0.6939, 0.6939, 1.0, 1.0, 1.0, 1.0, 1.0, 0.6939, 0.6939, 0.6939, 1.0, 0.1651, 0.4969, 1.0, 1.0, 0.1651, 0.4969, 1.0, 1.0, 0.1651, 0.4969, 1.0, 1.0, 0.1651, 0.4969, 1.0, 1.0, 0.1651, 0.4969, 1.0, 1.0, 0.1651, 0.4969, 1.0, 1.0, 1.0, 1.0, 1.0, 1.0, 0.7011, 0.7011, 0.7011, 1.0, 0.6939, 0.6939, 0.6939, 1.0, 0.7011, 0.7011, 0.7011, 1.0, 1.0, 1.0, 1.0, 1.0, 1.0, 1.0, 1.0, 1.0, 1.0, 1.0, 1.0, 1.0, 0.6939, 0.6939, 0.6939, 1.0, 0.6939, 0.6939, 0.6939, 1.0, 0.1651, 0.4969, 1.0, 1.0, 0.1651, 0.4969, 1.0, 1.0, 0.1651, 0.4969, 1.0, 1.0, 0.1651, 0.4969, 1.0, 1.0, 0.1651, 0.4969, 1.0, 1.0, 0.1651, 0.4969, 1.0, 1.0, 0.1651, 0.4969, 1.0, 1.0, 0.1651, 0.4969, 1.0, 1.0, 0.1651, 0.4969, 1.0, 1.0, 1.0, 1.0, 1.0, 1.0, 0.6939, 0.6939, 0.6939, 1.0, 1.0, 1.0, 1.0, 1.0, 1.0, 1.0, 1.0, 1.0, 1.0, 1.0, 1.0, 1.0, 1.0, 1.0, 1.0, 1.0, 1.0, 1.0, 1.0, 1.0, 1.0, 1.0, 1.0, 1.0, 1.0, 1.0, 1.0, 1.0, 1.0, 1.0, 1.0, 1.0, 1.0, 1.0, 1.0, 1.0, 1.0, 1.0, 1.0, 1.0, 1.0, 1.0, 1.0, 1.0, 1.0, 1.0, 1.0, 1.0, 1.0, 1.0, 1.0, 1.0, 1.0, 1.0, 1.0, 1.0, 1.0, 1.0, 1.0, 1.0, 1.0, 1.0, 1.0, 1.0, 1.0, 1.0, 1.0, 1.0, 1.0, 1.0, 1.0, 1.0, 1.0, 1.0, 1.0, 1.0, 1.0, 1.0, 1.0, 1.0, 1.0, 1.0, 1.0, 1.0, 1.0, 1.0, 1.0, 1.0, 1.0, 1.0, 1.0, 1.0, 1.0, 1.0, 1.0, 1.0, 1.0, 1.0, 1.0, 1.0, 1.0, 1.0, 1.0, 1.0, 1.0, 1.0, 1.0, 1.0, 1.0, 1.0, 1.0, 1.0, 1.0, 1.0, 1.0, 1.0, 1.0, 1.0, 1.0, 1.0, 1.0, 1.0, 1.0, 1.0, 1.0, 1.0, 1.0, 1.0, 1.0, 1.0, 1.0, 1.0, 1.0, 1.0, 1.0, 1.0, 1.0, 1.0, 1.0, 1.0, 1.0, 1.0, 1.0, 1.0, 1.0, 1.0, 1.0, 1.0, 1.0, 1.0, 1.0, 1.0, 1.0, 1.0, 1.0, 1.0, 1.0, 1.0, 1.0, 1.0, 1.0, 1.0, 1.0, 1.0, 1.0, 1.0, 1.0, 1.0, 1.0, 1.0, 1.0, 1.0, 1.0, 1.0, 1.0, 1.0, 1.0, 1.0, 1.0, 1.0, 1.0, 1.0, 1.0, 1.0, 1.0, 1.0, 1.0, 1.0, 1.0, 1.0, 1.0, 1.0, 1.0, 1.0, 1.0, 1.0, 1.0, 1.0, 1.0, 1.0, 1.0, 1.0, 1.0, 1.0, 1.0, 1.0, 1.0, 1.0, 1.0, 1.0, 1.0, 1.0, 1.0, 1.0, 1.0, 1.0, 1.0, 1.0, 1.0, 1.0, 1.0, 1.0, 1.0, 1.0, 1.0, 1.0, 1.0, 1.0, 1.0, 1.0, 1.0, 1.0, 1.0, 1.0, 1.0, 1.0, 1.0, 1.0, 1.0, 1.0, 1.0, 1.0, 1.0, 1.0, 1.0, 1.0, 1.0, 1.0, 1.0, 1.0, 1.0, 1.0, 1.0, 1.0, 1.0, 1.0, 1.0, 1.0, 1.0, 1.0, 1.0, 1.0, 1.0, 1.0, 1.0, 1.0, 1.0, 1.0, 1.0, 1.0, 1.0, 1.0, 1.0, 1.0, 1.0, 1.0, 1.0, 1.0, 1.0, 1.0, 1.0, 1.0, 1.0, 1.0, 1.0, 1.0, 1.0, 1.0, 1.0, 1.0, 1.0, 1.0, 1.0, 1.0, 1.0, 1.0, 1.0, 1.0, 1.0, 1.0, 1.0, 1.0, 1.0, 1.0, 1.0, 1.0, 1.0, 1.0, 1.0, 1.0, 1.0, 1.0, 1.0, 1.0, 1.0, 1.0, 1.0, 1.0, 1.0, 1.0, 1.0, 1.0, 1.0, 1.0, 1.0, 1.0, 1.0, 1.0, 1.0, 1.0, 1.0, 1.0, 1.0, 1.0, 1.0, 1.0, 1.0, 1.0, 1.0, 1.0, 1.0, 1.0, 1.0, 1.0, 1.0, 1.0, 1.0, 1.0, 1.0, 1.0, 1.0, 1.0, 1.0, 1.0, 1.0, 1.0, 1.0, 1.0, 1.0, 1.0, 1.0, 1.0, 1.0, 1.0, 1.0, 1.0, 1.0, 1.0, 1.0, 1.0, 1.0, 1.0, 1.0, 1.0, 1.0, 1.0, 1.0, 1.0, 1.0, 1.0, 1.0, 1.0, 1.0, 1.0, 1.0, 1.0, 1.0, 1.0, 1.0, 1.0, 1.0, 1.0, 1.0, 1.0, 1.0, 1.0, 1.0, 1.0, 1.0, 1.0, 1.0, 1.0, 1.0, 1.0, 1.0, 1.0, 1.0, 1.0, 1.0, 1.0, 1.0, 1.0, 1.0, 1.0, 1.0, 1.0, 1.0, 1.0, 1.0, 1.0, 1.0, 1.0, 1.0, 1.0, 1.0, 1.0, 1.0, 1.0, 1.0, 1.0, 1.0, 1.0, 1.0, 1.0, 1.0, 1.0, 1.0, 1.0, 1.0, 1.0, 1.0, 1.0, 1.0, 1.0, 1.0, 1.0, 1.0, 1.0, 1.0, 1.0, 1.0, 1.0, 1.0, 1.0, 1.0, 1.0, 1.0, 1.0, 1.0, 1.0, 1.0, 1.0, 1.0, 1.0, 1.0, 1.0, 1.0, 1.0, 1.0, 1.0, 1.0, 1.0, 1.0, 1.0, 1.0, 1.0, 1.0, 1.0, 1.0, 1.0, 1.0, 1.0, 1.0, 1.0, 1.0, 1.0, 1.0, 1.0, 1.0, 1.0, 1.0, 1.0, 1.0, 1.0, 1.0, 1.0, 1.0, 1.0, 1.0, 1.0, 1.0, 1.0, 1.0, 1.0, 1.0, 1.0, 1.0, 1.0, 1.0, 1.0, 1.0, 1.0, 1.0, 1.0, 1.0, 1.0, 1.0, 1.0, 1.0, 1.0, 1.0, 1.0, 1.0, 1.0, 1.0, 1.0, 1.0, 1.0, 1.0, 1.0, 1.0, 1.0, 1.0, 1.0, 1.0, 1.0, 1.0, 1.0, 1.0, 1.0, 1.0, 1.0, 1.0, 1.0, 1.0, 1.0, 1.0, 1.0, 1.0, 1.0, 1.0, 1.0, 1.0, 1.0, 1.0, 1.0, 1.0, 1.0, 1.0, 1.0, 1.0, 1.0, 1.0, 1.0, 1.0, 1.0, 1.0, 1.0, 1.0, 1.0, 1.0, 1.0, 1.0, 1.0, 1.0, 1.0, 1.0, 1.0, 1.0, 1.0])
me_n1b1_012.materials.append(mat_white)
me_n1b1_012.materials.append(mat_shell)
me_n1b1_012.materials.append(mat_wave)
me_n1b1_012.materials.append(mat_pinkborder)
me_n1b1_012.use_remesh_preserve_volume = False
me_n1b1_012.use_remesh_preserve_attributes = False
me_n1b1_012.use_mirror_vertex_groups = False
me_n1b1_012.use_paint_bone_selection = False
me_n1b1_012.use_paint_mask = True
me_n1b1_012.update()

# ---- objects
ob_n1b1_005 = bpy.data.objects.new('n1b1.005', me_n1b1_012)
ob_lamp_011 = bpy.data.objects.new('Lamp.011', light_lamp_011)
ob_lamp_010 = bpy.data.objects.new('Lamp.010', light_lamp_010)
ob_lamp_009 = bpy.data.objects.new('Lamp.009', light_lamp_009)
ob_lamp_008 = bpy.data.objects.new('Lamp.008', light_lamp_008)
ob_lamp_007 = bpy.data.objects.new('Lamp.007', light_lamp_007)
ob_lamp_006 = bpy.data.objects.new('Lamp.006', light_lamp_006)
ob_lamp_005 = bpy.data.objects.new('Lamp.005', light_lamp_005)
ob_lamp_004 = bpy.data.objects.new('Lamp.004', light_lamp_004)
ob_lamp_003 = bpy.data.objects.new('Lamp.003', light_lamp_003)
ob_lamp_002 = bpy.data.objects.new('Lamp.002', light_lamp_002)
ob_lamp_001 = bpy.data.objects.new('Lamp.001', light_lamp_001)
ob_lamp = bpy.data.objects.new('Lamp', light_lamp)
ob_camera = bpy.data.objects.new('Camera', cam_camera)

# ---- transforms, parenting, visibility, modifiers, constraints
ob_n1b1_005.location = (0.0, 0.0, 0.0)
ob_n1b1_005.lineart.crease_threshold = 0.0
ob_lamp_011.location = (-6.376, 7.878, 0.4466)
ob_lamp_011.rotation_euler = (0.6503, 0.05522, 1.866)
ob_lamp_011.lock_rotations_4d = False
ob_lamp_011.empty_display_type = 'ARROWS'
ob_lamp_011.color = (0.0, 0.0, 0.0, 0.0)
ob_lamp_011.lineart.crease_threshold = 0.0
ob_lamp_010.location = (-6.376, 7.878, 5.904)
ob_lamp_010.rotation_euler = (0.6503, 0.05522, 1.866)
ob_lamp_010.lock_rotations_4d = False
ob_lamp_010.empty_display_type = 'ARROWS'
ob_lamp_010.color = (0.0, 0.0, 0.0, 0.0)
ob_lamp_010.lineart.crease_threshold = 0.0
ob_lamp_009.location = (3.363, 7.878, 5.904)
ob_lamp_009.rotation_euler = (0.6503, 0.05522, 1.866)
ob_lamp_009.lock_rotations_4d = False
ob_lamp_009.empty_display_type = 'ARROWS'
ob_lamp_009.color = (0.0, 0.0, 0.0, 0.0)
ob_lamp_009.lineart.crease_threshold = 0.0
ob_lamp_008.location = (3.363, 7.878, 0.4466)
ob_lamp_008.rotation_euler = (0.6503, 0.05522, 1.866)
ob_lamp_008.lock_rotations_4d = False
ob_lamp_008.empty_display_type = 'ARROWS'
ob_lamp_008.color = (0.0, 0.0, 0.0, 0.0)
ob_lamp_008.lineart.crease_threshold = 0.0
ob_lamp_007.location = (6.014, 1.005, 0.4466)
ob_lamp_007.rotation_euler = (0.6503, 0.05522, 1.866)
ob_lamp_007.lock_rotations_4d = False
ob_lamp_007.empty_display_type = 'ARROWS'
ob_lamp_007.color = (0.0, 0.0, 0.0, 0.0)
ob_lamp_007.lineart.crease_threshold = 0.0
ob_lamp_006.location = (4.076, -6.862, 0.4466)
ob_lamp_006.rotation_euler = (0.6503, 0.05522, 1.866)
ob_lamp_006.lock_rotations_4d = False
ob_lamp_006.empty_display_type = 'ARROWS'
ob_lamp_006.color = (0.0, 0.0, 0.0, 0.0)
ob_lamp_006.lineart.crease_threshold = 0.0
ob_lamp_005.location = (7.993, -6.862, 0.4466)
ob_lamp_005.rotation_euler = (0.6503, 0.05522, 1.866)
ob_lamp_005.lock_rotations_4d = False
ob_lamp_005.empty_display_type = 'ARROWS'
ob_lamp_005.color = (0.0, 0.0, 0.0, 0.0)
ob_lamp_005.lineart.crease_threshold = 0.0
ob_lamp_004.location = (-4.039, -6.862, 0.4466)
ob_lamp_004.rotation_euler = (0.6503, 0.05522, 1.866)
ob_lamp_004.lock_rotations_4d = False
ob_lamp_004.empty_display_type = 'ARROWS'
ob_lamp_004.color = (0.0, 0.0, 0.0, 0.0)
ob_lamp_004.lineart.crease_threshold = 0.0
ob_lamp_003.location = (-4.039, -6.862, 5.904)
ob_lamp_003.rotation_euler = (0.6503, 0.05522, 1.866)
ob_lamp_003.lock_rotations_4d = False
ob_lamp_003.empty_display_type = 'ARROWS'
ob_lamp_003.color = (0.0, 0.0, 0.0, 0.0)
ob_lamp_003.lineart.crease_threshold = 0.0
ob_lamp_002.location = (7.993, -6.862, 5.904)
ob_lamp_002.rotation_euler = (0.6503, 0.05522, 1.866)
ob_lamp_002.lock_rotations_4d = False
ob_lamp_002.empty_display_type = 'ARROWS'
ob_lamp_002.color = (0.0, 0.0, 0.0, 0.0)
ob_lamp_002.lineart.crease_threshold = 0.0
ob_lamp_001.location = (4.076, -6.862, 5.904)
ob_lamp_001.rotation_euler = (0.6503, 0.05522, 1.866)
ob_lamp_001.lock_rotations_4d = False
ob_lamp_001.empty_display_type = 'ARROWS'
ob_lamp_001.color = (0.0, 0.0, 0.0, 0.0)
ob_lamp_001.lineart.crease_threshold = 0.0
ob_lamp.location = (6.014, 1.005, 5.904)
ob_lamp.rotation_euler = (0.6503, 0.05522, 1.866)
ob_lamp.lock_rotations_4d = False
ob_lamp.empty_display_type = 'ARROWS'
ob_lamp.color = (0.0, 0.0, 0.0, 0.0)
ob_lamp.lineart.crease_threshold = 0.0
ob_camera.location = (7.481, -6.508, 5.344)
ob_camera.rotation_euler = (1.109, 0.01082, 0.8149)
ob_camera.lock_rotations_4d = False
ob_camera.empty_display_type = 'ARROWS'
ob_camera.color = (0.0, 0.0, 0.0, 0.0)
ob_camera.display_type = 'WIRE'
ob_camera.lineart.crease_threshold = 0.0

# ---- collection membership
col_collection_1.objects.link(ob_n1b1_005)
col_collection_1.objects.link(ob_lamp_011)
col_collection_1.objects.link(ob_lamp_010)
col_collection_1.objects.link(ob_lamp_009)
col_collection_1.objects.link(ob_lamp_008)
col_collection_1.objects.link(ob_lamp_007)
col_collection_1.objects.link(ob_lamp_006)
col_collection_1.objects.link(ob_lamp_005)
col_collection_1.objects.link(ob_lamp_004)
col_collection_1.objects.link(ob_lamp_003)
col_collection_1.objects.link(ob_lamp_002)
col_collection_1.objects.link(ob_lamp_001)
col_collection_1.objects.link(ob_lamp)
col_collection_1.objects.link(ob_camera)

# ---- scene / render settings (as saved in the file)
scene.camera = ob_camera
scene.frame_start = 1; scene.frame_end = 250; scene.frame_set(1)
scene.render.engine = 'BLENDER_EEVEE_NEXT'
scene.render.image_settings.color_mode = 'RGB'
scene.render.image_settings.compression = 90
scene.render.resolution_percentage = 50
scene.render.dither_intensity = 0.0
scene.cycles.use_denoising = False
scene.cycles.samples = 10
scene.cycles.sampling_pattern = 'TABULATED_SOBOL'
scene.cycles.light_sampling_threshold = 0.0
scene.cycles.use_adaptive_sampling = False
scene.cycles.use_light_tree = False
scene.cycles.blur_glossy = 0.0
scene.cycles.volume_bounces = 1
scene.cycles.pixel_filter_type = 'GAUSSIAN'
scene.cycles.sample_clamp_indirect = 0.0
scene.view_settings.view_transform = 'Standard'
bpy.context.view_layer.update()
